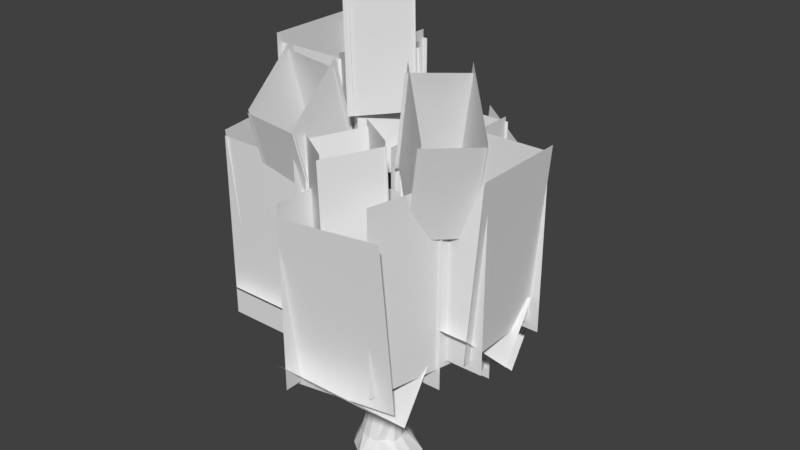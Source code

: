 # Source: tree_Noah.blend  (saved by Blender 2.79.0; exported with 4.5.12 LTS)
import bpy
from mathutils import Matrix  # noqa: F401  (used for matrix-valued properties, if any)

bpy.ops.wm.read_factory_settings(use_empty=True)
scene = bpy.context.scene
scene.name = 'Scene'

# ---- collections
col_collection_1 = bpy.data.collections.new('Collection 1'); scene.collection.children.link(col_collection_1)

# ---- materials (node trees are filled in below, after node groups)
mat_leaves = bpy.data.materials.new('leaves')
mat_leaves.alpha_threshold = 0.0
mat_leaves.use_transparent_shadow = False
mat_leaves.roughness = 0.5
mat_bark = bpy.data.materials.new('bark')
mat_bark.alpha_threshold = 0.0
mat_bark.use_transparent_shadow = False
mat_bark.roughness = 0.5

# ---- material node trees

# ---- world
world_world = bpy.data.worlds.new('World'); scene.world = world_world
world_world.color = (0.05088, 0.05088, 0.05088)
world_world.use_sun_shadow = False
world_world.sun_shadow_jitter_overblur = 0.0
world_world.cycles.sampling_method = 'MANUAL'

# ---- meshes
me_cylinder_000 = bpy.data.meshes.new('Cylinder.000')
me_cylinder_000.from_pydata([(-0.3794, 2.372, -0.2493), (-0.3807, 1.611, 2.936), (0.5472, 2.181, -0.2493), (0.177, 1.497, 2.934), (1.333, 1.64, -0.2493), (0.6501, 1.172, 2.928), (2.474, 1.134, -0.5482), (0.9664, 0.6847, 2.918), (2.717, -0.1268, -0.5482), (1.078, 0.1099, 2.906), (2.474, -1.388, -0.5482), (0.9675, -0.4652, 2.893), (1.781, -2.457, -0.5482), (0.6521, -0.9529, 2.882), (0.7444, -3.172, -0.5482), (0.1796, -1.279, 2.874), (-0.4786, -3.423, -0.5482), (-0.3779, -1.394, 2.871), (-1.306, -2.433, -0.2493), (-0.9356, -1.28, 2.872), (-2.092, -1.892, -0.2493), (-1.409, -0.9547, 2.879), (-2.617, -1.081, -0.2493), (-1.725, -0.4676, 2.889), (-2.801, -0.1258, -0.2493), (-1.836, 0.1073, 2.901), (-2.617, 0.8299, -0.2493), (-1.726, 0.6823, 2.913), (-2.092, 1.64, -0.2493), (-1.411, 1.17, 2.924), (-1.306, 2.181, -0.2493), (-0.9382, 1.496, 2.932), (0.09509, 1.605, 5.412), (-0.3449, 1.674, 5.389), (0.4778, 1.369, 5.412), (0.7449, 1.001, 5.391), (0.8558, 0.5577, 5.35), (0.7935, 0.1063, 5.297), (0.5676, -0.2845, 5.24), (0.2125, -0.5552, 5.186), (-0.2178, -0.6645, 5.145), (-0.6578, -0.5958, 5.123), (-1.04, -0.3596, 5.122), (-1.308, 0.008104, 5.144), (-1.418, 0.4514, 5.184), (-1.356, 0.9029, 5.237), (-1.13, 1.294, 5.295), (-0.7752, 1.564, 5.348), (0.4759, 1.587, 7.466), (0.01275, 1.773, 7.485), (0.8401, 1.243, 7.518), (1.05, 0.7935, 7.633), (1.073, 0.3062, 7.794), (0.9066, -0.1444, 7.976), (0.5755, -0.4897, 8.152), (0.1303, -0.6771, 8.294), (-0.3614, -0.6781, 8.381), (-0.8245, -0.4926, 8.4), (-1.189, -0.1487, 8.348), (-1.398, 0.3011, 8.233), (-1.422, 0.7884, 8.072), (-1.255, 1.239, 7.89), (-0.9242, 1.584, 7.714), (-0.4789, 1.772, 7.572), (0.5691, 1.372, 10.68), (0.267, 1.567, 10.68), (0.7729, 1.072, 10.68), (0.8474, 0.7132, 10.68), (0.7813, 0.3493, 10.68), (0.5846, 0.03618, 10.68), (0.2873, -0.1786, 10.68), (-0.0654, -0.2623, 10.68), (-0.4198, -0.2022, 10.68), (-0.7219, -0.007482, 10.68), (-0.9257, 0.2923, 10.68), (-1.0, 0.6514, 10.68), (-0.9341, 1.015, 10.68), (-0.7374, 1.328, 10.68), (-0.44, 1.543, 10.68), (-0.08735, 1.627, 10.68), (0.1086, 1.24, 13.28), (-0.1392, 1.29, 13.27), (0.3187, 1.097, 13.3), (0.4591, 0.8825, 13.33), (0.5084, 0.6297, 13.37), (0.4591, 0.3769, 13.41), (0.3187, 0.1626, 13.44), (0.1086, 0.01937, 13.46), (-0.1392, -0.03091, 13.47), (-0.3871, 0.01937, 13.46), (-0.5972, 0.1626, 13.44), (-0.7375, 0.3769, 13.41), (-0.7868, 0.6297, 13.37), (-0.7375, 0.8825, 13.33), (-0.5972, 1.097, 13.3), (-0.3871, 1.24, 13.28), (0.6022, 0.8288, 15.4), (0.4705, 0.8558, 15.4), (0.7138, 0.7519, 15.4), (0.7884, 0.6367, 15.4), (0.8145, 0.501, 15.4), (0.7884, 0.3652, 15.4), (0.7138, 0.2501, 15.4), (0.6022, 0.1732, 15.4), (0.4705, 0.1462, 15.4), (0.3388, 0.1732, 15.4), (0.2272, 0.2501, 15.4), (0.1526, 0.3652, 15.4), (0.1264, 0.501, 15.4), (0.1526, 0.6367, 15.4), (0.2272, 0.7519, 15.4), (0.3388, 0.8288, 15.4), (-0.06043, -1.174, 17.45), (-0.1392, -1.158, 17.45), (0.006366, -1.22, 17.45), (0.051, -1.289, 17.45), (0.06667, -1.37, 17.45), (0.051, -1.451, 17.45), (0.006366, -1.52, 17.45), (-0.06043, -1.566, 17.45), (-0.1392, -1.582, 17.45), (-0.218, -1.566, 17.45), (-0.2848, -1.52, 17.45), (-0.3295, -1.451, 17.45), (-0.3451, -1.37, 17.45), (-0.3295, -1.289, 17.45), (-0.2848, -1.22, 17.45), (-0.218, -1.174, 17.45), (-1.721, 1.155, 1.125), (-2.244, -0.1268, 1.083), (-1.737, -1.425, 1.003), (-0.4786, -1.969, 0.9669), (0.5921, -1.128, 0.7894), (1.315, -0.1268, 0.93), (0.7665, 1.157, 1.105), (0.7845, 1.176, 0.9678), (-1.151, 1.548, 1.122), (-0.4786, 1.694, 1.078), (-2.116, -0.8262, 1.045), (-1.161, -1.825, 0.9878), (-2.104, 0.5677, 1.111), (1.215, -0.8501, 0.7181), (1.155, 0.5712, 1.064), (0.199, 1.56, 1.051), (0.2091, -1.839, 0.9096), (1.418, -0.3792, 12.48), (1.041, -0.1139, 12.29), (1.335, -0.4924, 12.36), (0.8567, -0.3186, 12.26), (1.221, -0.6254, 12.37), (0.7387, -0.4304, 12.42), (1.118, -0.7028, 12.49), (0.7354, -0.4159, 12.66), (1.105, -0.6926, 12.67), (0.8424, -0.2839, 12.81), (1.2, -0.5923, 12.81), (1.274, -0.4603, 12.81), (1.356, -0.4077, 12.77), (1.107, -0.01249, 12.64), (1.408, -0.3571, 12.67), (1.139, -0.04873, 12.43), (1.873, -0.4903, 12.53), (1.772, -0.5643, 12.44), (1.677, -0.7139, 12.45), (1.6, -0.8105, 12.59), (1.584, -0.7918, 12.78), (1.646, -0.6747, 12.9), (1.767, -0.5791, 12.91), (1.848, -0.489, 12.84), (1.907, -0.4503, 12.66), (2.355, -0.8698, 12.55), (2.212, -1.061, 12.51), (2.106, -1.134, 12.63), (2.11, -1.122, 12.8), (2.271, -0.9303, 12.92), (2.35, -0.852, 12.86), (2.373, -0.7997, 12.7), (2.888, -1.127, 12.62), (2.798, -1.241, 12.56), (2.714, -1.323, 12.59), (2.653, -1.373, 12.67), (2.632, -1.366, 12.83), (2.655, -1.285, 12.93), (2.754, -1.22, 12.96), (2.847, -1.11, 12.91), (2.9, -1.075, 12.76), (3.719, -1.142, 12.98), (3.662, -1.237, 12.91), (3.521, -1.335, 12.93), (3.439, -1.329, 13.09), (3.448, -1.273, 13.17), (3.49, -1.195, 13.22), (3.605, -1.116, 13.21), (3.699, -1.094, 13.11), (4.371, -1.487, 13.92), (4.36, -1.534, 13.84), (4.31, -1.6, 13.81), (4.233, -1.635, 13.84), (4.171, -1.617, 13.91), (4.159, -1.527, 13.97), (4.301, -1.479, 14.01), (4.794, -2.006, 14.44), (4.799, -2.065, 14.37), (4.709, -2.124, 14.32), (4.636, -2.172, 14.4), (4.59, -2.114, 14.46), (4.628, -2.054, 14.53), (4.728, -2.002, 14.53), (5.124, -2.671, 14.86), (5.074, -2.724, 14.83), (5.029, -2.716, 14.88), (5.062, -2.665, 14.92), (0.5512, 0.4317, 12.24), (0.4833, 0.3377, 12.13), (0.3879, 0.2228, 12.07), (0.2795, 0.1046, 12.07), (0.1745, 0.001184, 12.14), (0.08892, -0.07184, 12.25), (0.03587, -0.1033, 12.4), (0.02336, -0.08841, 12.56), (0.05332, -0.02944, 12.71), (0.1212, 0.06463, 12.82), (0.2166, 0.1795, 12.87), (0.3251, 0.2976, 12.87), (0.4301, 0.4011, 12.81), (0.5156, 0.4741, 12.69), (0.5687, 0.5056, 12.55), (0.5812, 0.4907, 12.39), (0.3627, 0.6693, 12.04), (0.181, 0.4458, 11.9), (-0.05092, 0.1983, 11.93), (-0.2189, 0.05174, 12.14), (-0.3089, 0.007686, 12.44), (-0.2665, 0.1084, 12.74), (-0.13, 0.2925, 12.94), (0.09694, 0.5458, 12.97), (0.3016, 0.742, 12.82), (0.4227, 0.8239, 12.53), (0.4394, 0.804, 12.32), (-1.668, -0.4182, 12.18), (-0.7112, 0.4106, 12.32), (-1.665, -0.2343, 11.99), (-0.8643, 0.5868, 12.1), (-0.8702, 0.5888, 11.85), (-0.8301, 0.5381, 11.7), (-1.71, -0.4517, 11.71), (-0.7625, 0.4597, 11.59), (-1.253, -0.2555, 11.62), (-0.6128, 0.2827, 11.51), (-1.457, -0.6442, 11.7), (-0.4619, 0.1068, 11.59), (-0.9425, -0.3667, 11.75), (-0.3863, 0.01993, 11.7), (-1.291, -0.6716, 11.88), (-0.3448, -0.02652, 11.85), (-1.408, -0.7054, 12.1), (-0.3508, -0.01613, 12.08), (-1.478, -0.6639, 12.18), (-0.5006, 0.1635, 12.33), (-1.606, -0.4943, 12.22), (-1.716, -0.3466, 12.1), (-1.881, -0.4397, 11.93), (-1.758, -0.3835, 11.79), (-1.595, -0.5669, 11.65), (-1.448, -0.7472, 11.79), (-0.9746, -0.4178, 11.74), (-1.378, -0.7397, 12.0), (-1.546, -0.5798, 12.22), (-1.947, -0.8235, 12.33), (-2.035, -0.7065, 12.25), (-2.095, -0.6531, 12.1), (-2.059, -0.7122, 11.85), (-1.951, -0.8271, 11.76), (-1.828, -0.9436, 11.77), (-1.759, -1.051, 11.89), (-1.285, -0.7215, 11.84), (-1.73, -1.083, 11.99), (-1.74, -1.07, 12.17), (-1.847, -0.9511, 12.32), (-3.201, -1.849, 11.96), (-3.122, -1.91, 11.91), (-2.518, -1.606, 11.94), (-2.195, -1.381, 11.91), (-2.981, -1.977, 12.03), (-3.004, -1.986, 12.11), (-3.053, -1.924, 12.19), (-3.13, -1.843, 12.19), (-3.174, -1.777, 12.11), (-3.073, -1.967, 11.94), (-3.034, -1.99, 11.98), (-2.799, -1.827, 11.95), (-3.55, -2.179, 12.21), (-3.572, -2.151, 12.13), (-3.563, -2.166, 12.06), (-3.491, -2.258, 12.02), (-3.442, -2.305, 12.07), (-3.263, -2.18, 12.05), (-3.429, -2.32, 12.13), (-3.45, -2.292, 12.21), (-3.501, -2.236, 12.24), (-4.033, -2.175, 11.95), (-3.976, -2.247, 11.85), (-3.922, -2.305, 11.9), (-3.912, -2.319, 11.97), (-3.973, -2.241, 12.05), (-4.267, -2.476, 11.99), (-4.275, -2.467, 11.93), (-4.242, -2.505, 11.92), (-4.232, -2.517, 11.93), (-3.776, -2.202, 11.89), (-4.228, -2.521, 11.97), (-0.06537, -0.2539, 10.13), (0.5916, -1.369, 10.01), (-0.1669, -0.3408, 9.908), (0.5471, -1.242, 9.768), (-0.147, -0.3589, 9.666), (0.0008386, -0.2956, 9.476), (0.1216, -0.2327, 9.405), (0.9101, -1.266, 9.672), (0.6926, -0.661, 9.591), (0.3309, -0.1086, 9.413), (0.8502, -0.68, 9.747), (0.5222, 0.0286, 9.614), (0.8125, -0.5489, 9.928), (0.5397, 0.07032, 9.869), (0.9741, -0.978, 10.07), (0.4331, 0.03617, 10.1), (0.8641, -1.166, 10.21), (0.7765, -1.223, 10.22), (0.1826, -0.09602, 10.23), (0.6253, -1.329, 10.11), (0.5757, -1.353, 9.89), (0.7631, -1.49, 9.76), (0.8055, -1.304, 9.668), (1.031, -1.174, 9.734), (1.182, -1.314, 9.954), (1.092, -1.115, 9.988), (0.8599, -0.587, 9.937), (0.9556, -1.107, 10.17), (0.699, -1.295, 10.18), (0.8201, -1.749, 10.25), (0.772, -1.785, 10.1), (0.8237, -1.786, 9.934), (1.026, -1.694, 9.794), (1.214, -1.584, 9.867), (1.271, -1.499, 10.12), (1.038, -0.9717, 10.07), (1.233, -1.509, 10.23), (1.114, -1.566, 10.35), (0.9272, -1.681, 10.35), (1.855, -3.043, 10.12), (1.929, -2.97, 10.15), (1.673, -2.347, 10.21), (1.514, -1.987, 10.18), (1.913, -2.885, 10.32), (1.87, -2.932, 10.38), (1.773, -2.986, 10.38), (1.708, -3.04, 10.31), (1.705, -3.044, 10.2), (1.959, -2.944, 10.21), (1.955, -2.923, 10.27), (1.84, -2.661, 10.24), (1.959, -3.513, 10.36), (1.984, -3.506, 10.29), (2.04, -3.48, 10.24), (2.14, -3.421, 10.29), (2.146, -3.4, 10.37), (2.057, -3.2, 10.35), (2.118, -3.409, 10.43), (2.049, -3.445, 10.47), (1.986, -3.487, 10.44), (2.113, -3.89, 9.999), (2.201, -3.84, 9.976), (2.244, -3.81, 10.02), (2.248, -3.8, 10.08), (2.216, -3.814, 10.14), (2.106, -3.875, 10.13), (2.325, -4.189, 10.1), (2.387, -4.156, 10.07), (2.396, -4.146, 10.11), (2.175, -3.637, 10.06), (2.379, -4.152, 10.14), (-1.597, 2.703, 8.832), (-1.218, 2.254, 8.675), (-1.409, 2.806, 8.759), (-0.9786, 2.375, 8.735), (-0.8901, 2.415, 8.836), (-1.24, 2.897, 8.854), (-0.8343, 2.441, 9.037), (-1.156, 2.917, 9.053), (-0.8886, 2.394, 9.234), (-0.9763, 2.343, 9.331), (-1.229, 2.873, 9.26), (-1.178, 2.274, 9.388), (-1.431, 2.788, 9.348), (-1.563, 2.677, 9.28), (-1.653, 2.664, 9.191), (-1.468, 2.103, 9.091), (-1.468, 2.11, 8.951), (-1.682, 2.647, 9.042), (-1.411, 2.209, 8.777), (-2.059, 3.037, 8.762), (-1.881, 3.084, 8.717), (-1.726, 3.203, 8.81), (-1.67, 3.253, 9.025), (-1.745, 3.199, 9.233), (-1.912, 3.081, 9.313), (-2.082, 3.032, 9.248), (-2.174, 2.98, 9.116), (-2.171, 2.99, 8.884), (-2.424, 3.689, 8.714), (-2.179, 3.838, 8.779), (-2.094, 3.851, 8.98), (-2.181, 3.815, 9.168), (-2.305, 3.754, 9.228), (-2.479, 3.663, 9.179), (-2.567, 3.623, 9.059), (-2.54, 3.598, 8.856), (-2.919, 4.22, 8.682), (-2.748, 4.312, 8.673), (-2.641, 4.359, 8.764), (-2.593, 4.374, 8.892), (-2.648, 4.332, 9.082), (-2.809, 4.282, 9.147), (-2.895, 4.21, 9.141), (-3.011, 4.141, 9.007), (-3.016, 4.148, 8.816), (-3.956, 4.585, 8.786), (-3.823, 4.674, 8.749), (-3.707, 4.706, 8.802), (-3.633, 4.705, 8.897), (-3.634, 4.643, 9.062), (-3.702, 4.573, 9.133), (-3.798, 4.5, 9.145), (-3.947, 4.47, 9.069), (-4.011, 4.505, 8.918), (-4.933, 5.149, 9.703), (-4.866, 5.208, 9.627), (-4.775, 5.261, 9.638), (-4.693, 5.258, 9.71), (-4.666, 5.199, 9.803), (-4.715, 5.085, 9.846), (-4.905, 5.094, 9.829), (-5.394, 5.894, 10.25), (-5.304, 5.998, 10.23), (-5.167, 5.973, 10.29), (-5.172, 5.93, 10.44), (-5.247, 5.811, 10.45), (-5.353, 5.801, 10.42), (-5.409, 5.831, 10.33), (-5.682, 6.693, 10.84), (-5.585, 6.734, 10.84), (-5.582, 6.682, 10.92), (-5.658, 6.65, 10.92), (-0.8975, 1.419, 8.64), (-0.7378, 1.507, 8.569), (-0.5643, 1.597, 8.573), (-0.4035, 1.675, 8.651), (-0.2797, 1.731, 8.792), (-0.2119, 1.755, 8.974), (-0.2104, 1.743, 9.169), (-0.2753, 1.698, 9.348), (-0.3969, 1.626, 9.483), (-0.5566, 1.539, 9.554), (-0.7301, 1.449, 9.55), (-0.891, 1.37, 9.472), (-1.015, 1.315, 9.331), (-1.083, 1.291, 9.149), (-1.084, 1.302, 8.954), (-1.019, 1.347, 8.775), (-0.8011, 1.037, 8.476), (-0.5876, 1.154, 8.381), (-0.3556, 1.274, 8.387), (-0.1405, 1.379, 8.491), (0.02504, 1.454, 8.679), (0.1157, 1.486, 8.923), (0.1178, 1.47, 9.184), (0.03088, 1.41, 9.423), (-0.1317, 1.314, 9.603), (-0.3453, 1.197, 9.698), (-0.5773, 1.077, 9.693), (-0.7924, 0.9712, 9.589), (-0.9579, 0.8969, 9.4), (-1.049, 0.865, 9.157), (-1.051, 0.8804, 8.896), (-0.9637, 0.9406, 8.657), (0.1529, 1.128, 12.83), (0.3507, 1.658, 12.97), (0.2754, 1.045, 12.91), (0.3315, 0.9783, 13.06), (0.5385, 1.494, 13.08), (0.2945, 0.9523, 13.22), (0.5848, 1.488, 13.32), (0.1872, 0.9706, 13.35), (-0.02615, 1.065, 13.39), (0.327, 1.522, 13.53), (-0.139, 1.143, 13.31), (0.1449, 1.634, 13.48), (-0.1951, 1.21, 13.16), (0.06433, 1.694, 13.35), (-0.1581, 1.236, 13.0), (0.07006, 1.746, 13.2), (-0.04058, 1.214, 12.87), (0.1922, 1.726, 13.01), (0.8005, 2.127, 13.16), (0.7234, 2.143, 13.13), (0.8889, 2.061, 13.24), (0.9036, 2.007, 13.41), (0.8242, 2.011, 13.54), (0.7158, 2.05, 13.61), (0.5532, 2.136, 13.57), (0.4824, 2.202, 13.46), (0.4862, 2.24, 13.31), (0.6031, 2.224, 13.17), (0.8539, 2.901, 13.42), (1.047, 2.747, 13.51), (1.05, 2.681, 13.68), (0.9502, 2.707, 13.81), (0.8326, 2.753, 13.84), (0.7291, 2.843, 13.82), (0.7052, 2.914, 13.5), (1.034, 3.248, 13.58), (0.9207, 3.314, 13.56), (1.094, 3.209, 13.64), (1.111, 3.169, 13.75), (1.066, 3.161, 13.86), (0.944, 3.202, 13.93), (0.8186, 3.272, 13.9), (0.7644, 3.329, 13.79), (0.8026, 3.35, 13.64), (1.459, 3.453, 13.65), (1.535, 3.381, 13.79), (1.451, 3.385, 13.93), (1.312, 3.443, 13.95), (1.235, 3.529, 13.8), (1.316, 3.516, 13.66), (1.477, 3.748, 13.75), (1.619, 3.749, 13.8), (1.615, 3.649, 13.89), (1.559, 3.658, 13.97), (1.475, 3.694, 13.98), (1.429, 3.772, 13.94), (1.407, 3.774, 13.84), (1.669, 4.202, 13.83), (1.73, 4.169, 13.85), (1.719, 4.151, 13.93), (1.652, 4.178, 13.96), (1.618, 4.216, 13.88), (2.0, 4.53, 14.0), (2.058, 4.502, 14.03), (2.004, 4.495, 14.1), (1.957, 4.526, 14.08), (1.961, 4.544, 14.03), (2.2, 4.846, 14.13), (2.167, 4.851, 14.18), (2.151, 4.875, 14.12), (-0.5891, -2.969, 9.497), (7.117, -2.924, 9.497), (-0.5891, -2.969, 23.8), (7.117, -2.924, 23.8), (6.953, -7.615, 9.873), (-0.6249, -9.014, 9.853), (7.272, -9.403, 23.77), (-0.3054, -10.8, 23.75), (7.241, -1.041, 11.1), (5.558, -8.561, 11.1), (7.241, -1.041, 25.4), (5.558, -8.561, 25.4), (-0.3604, -10.5, 10.23), (-0.4057, -2.797, 10.23), (-0.3604, -10.5, 24.53), (-0.4057, -2.797, 24.53), (6.609, -3.219, 12.31), (6.609, -10.93, 12.39), (-1.097, -3.219, 12.31), (-1.097, -10.93, 12.39), (-0.7305, -6.686, 8.262), (6.975, -6.58, 8.261), (-9.147, 0.185, 11.52), (-1.441, 0.2303, 11.52), (-9.147, 0.185, 25.82), (-1.441, 0.2303, 25.82), (-1.386, -6.766, 11.44), (-9.091, -6.811, 11.44), (-1.386, -6.766, 25.74), (-9.091, -6.811, 25.74), (-1.807, 0.261, 12.14), (-1.761, -7.445, 12.14), (-1.807, 0.261, 26.44), (-1.761, -7.445, 26.44), (-7.306, -6.694, 12.29), (-8.495, 0.9199, 12.27), (-8.89, -6.932, 26.27), (-10.08, 0.6818, 26.26), (-1.949, -0.06533, 14.33), (-1.949, -7.771, 14.42), (-9.655, -0.06533, 14.33), (-9.655, -7.771, 14.42), (-9.289, -3.532, 10.29), (-1.583, -3.426, 10.29), (-0.6249, 10.95, 11.39), (6.335, 8.079, 8.36), (1.017, 10.66, 25.35), (7.977, 7.782, 22.32), (7.506, 2.602, 7.675), (-0.1999, 2.557, 7.675), (7.506, 2.602, 21.98), (-0.1999, 2.557, 21.98), (5.489, 9.362, 8.528), (7.22, 1.853, 8.511), (6.995, 9.7, 22.54), (8.726, 2.191, 22.52), (-0.02699, 2.02, 8.491), (-0.07237, 9.725, 8.491), (-0.02699, 2.02, 22.79), (-0.07237, 9.725, 22.79), (6.942, 9.303, 10.57), (6.942, 1.597, 10.66), (-0.7634, 9.303, 10.57), (-0.7634, 1.597, 10.66), (-0.3971, 5.836, 6.527), (7.309, 5.942, 6.526), (-9.246, 6.13, 16.82), (-1.541, 6.175, 16.82), (-9.246, 6.13, 31.12), (-1.541, 6.175, 31.12), (-1.485, -0.8213, 16.73), (-9.191, -0.8666, 16.73), (-1.485, -0.8213, 31.03), (-9.191, -0.8666, 31.03), (-1.906, 6.206, 17.43), (-1.86, -1.5, 17.43), (-1.906, 6.206, 31.73), (-1.86, -1.5, 31.73), (-9.018, -1.404, 17.55), (-9.063, 6.302, 17.55), (-9.018, -1.404, 31.85), (-9.063, 6.302, 31.85), (-2.048, 5.879, 19.63), (-2.048, -1.826, 19.71), (-9.754, 5.879, 19.63), (-9.754, -1.826, 19.71), (-9.388, 2.413, 15.58), (-1.682, 2.519, 15.58), (2.25, 4.925, 11.59), (9.956, 4.97, 11.59), (2.25, 4.925, 25.89), (9.956, 4.97, 25.89), (10.01, -2.027, 11.51), (2.306, -2.072, 11.51), (10.01, -2.027, 25.81), (2.306, -2.072, 25.81), (8.995, 5.001, 12.3), (9.04, -2.705, 12.29), (10.19, 5.001, 26.43), (10.23, -2.705, 26.41), (2.479, -2.609, 12.32), (2.434, 5.097, 12.32), (2.479, -2.609, 26.62), (2.434, 5.097, 26.62), (9.448, 4.674, 14.4), (9.448, -3.031, 14.49), (1.742, 4.674, 14.4), (1.742, -3.031, 14.49), (2.109, 1.207, 10.36), (9.815, 1.314, 10.36), (-8.686, 8.446, 10.62), (-1.21, 10.27, 9.838), (-8.686, 10.18, 24.55), (-1.21, 12.0, 23.77), (-1.233, 3.851, 7.779), (-8.938, 3.805, 7.779), (-1.233, 3.851, 22.08), (-8.938, 3.805, 22.08), (-1.654, 10.88, 8.479), (-1.608, 3.172, 8.479), (-1.654, 10.88, 22.78), (-1.608, 3.172, 22.78), (-8.376, 2.74, 10.26), (-6.662, 10.25, 10.24), (-9.936, 3.106, 24.25), (-8.222, 10.62, 24.23), (-1.796, 10.55, 13.28), (-1.796, 2.846, 13.37), (-9.502, 10.55, 13.28), (-9.502, 2.846, 13.37), (-9.135, 7.085, 9.238), (-1.43, 7.191, 9.236), (-0.2704, 8.364, 17.15), (4.235, 8.39, 17.15), (-0.2704, 8.364, 25.51), (4.235, 8.39, 25.51), (4.268, 4.3, 17.1), (-0.2377, 4.273, 17.1), (4.268, 4.3, 25.46), (-0.2377, 4.273, 25.46), (4.021, 8.408, 17.51), (4.048, 3.903, 17.51), (4.021, 8.408, 25.87), (4.048, 3.903, 25.87), (-0.1366, 3.959, 17.58), (-0.1631, 8.464, 17.58), (-0.1366, 3.959, 25.94), (-0.1631, 8.464, 25.94), (3.938, 8.217, 18.79), (3.938, 3.712, 18.84), (-0.5672, 8.217, 18.79), (-0.5672, 3.712, 18.84), (-0.353, 6.191, 16.43), (4.152, 6.253, 16.43), (-2.728, -3.245, 12.05), (1.778, -3.218, 12.05), (-2.728, -3.245, 20.41), (1.778, -3.218, 20.41), (1.81, -7.309, 12.0), (-2.695, -7.335, 12.0), (1.81, -7.309, 20.36), (-2.695, -7.335, 20.36), (1.564, -3.2, 12.41), (1.591, -7.705, 12.41), (1.564, -3.2, 20.77), (1.591, -7.705, 20.77), (-2.594, -7.649, 12.48), (-2.62, -3.144, 12.48), (-2.594, -7.649, 20.84), (-2.62, -3.144, 20.84), (1.481, -3.391, 13.7), (1.481, -7.896, 13.75), (-3.024, -3.391, 13.7), (-3.024, -7.896, 13.75), (-2.81, -5.418, 11.33), (1.695, -5.356, 11.33), (-2.811, 10.23, 11.33), (1.673, 9.842, 11.7), (-2.801, 12.37, 18.69), (1.684, 11.98, 19.05), (1.226, 6.948, 14.62), (-3.258, 7.334, 14.26), (1.237, 9.088, 21.98), (-3.248, 9.474, 21.62), (1.401, 10.67, 11.36), (0.968, 6.726, 15.31), (1.412, 12.81, 18.72), (0.9785, 8.865, 22.67), (-3.189, 7.173, 14.96), (-2.756, 11.12, 11.01), (-3.178, 9.312, 22.32), (-2.745, 13.26, 18.37), (1.3, 10.84, 12.65), (0.841, 6.91, 16.64), (-3.181, 11.25, 12.26), (-3.641, 7.319, 16.25), (-3.178, 8.852, 11.97), (1.31, 8.496, 12.31), (-0.9252, -5.973, 21.01), (-5.424, -5.815, 21.37), (-0.8273, -8.11, 28.36), (-5.326, -7.952, 28.73), (-5.222, -2.203, 24.92), (-0.7232, -2.361, 24.55), (-5.124, -4.34, 32.27), (-0.6253, -4.499, 31.91), (-5.207, -5.931, 21.65), (-4.975, -1.968, 25.61), (-5.109, -8.068, 29.01), (-4.877, -4.105, 32.96), (-0.8005, -2.203, 25.26), (-1.033, -6.166, 21.3), (-0.7026, -4.34, 32.61), (-0.9351, -8.304, 28.66), (-5.098, -6.095, 22.94), (-4.839, -2.145, 26.94), (-0.6013, -6.276, 22.55), (-0.3417, -2.327, 26.55), (-0.7263, -3.881, 22.27), (-5.227, -3.754, 22.6), (8.404, -1.311, 21.33), (5.682, -4.896, 21.69), (10.21, -2.463, 28.69), (7.485, -6.048, 29.05), (2.847, -2.65, 25.24), (5.569, 0.935, 24.87), (4.65, -3.802, 32.6), (7.372, -0.2166, 32.23), (5.901, -4.786, 21.98), (2.797, -2.313, 25.93), (7.704, -5.938, 29.33), (4.6, -3.464, 33.29), (5.395, 0.9631, 25.58), (8.499, -1.511, 21.63), (7.198, -0.1886, 32.94), (10.3, -2.663, 28.98), (6.098, -4.792, 23.27), (3.02, -2.304, 27.26), (8.838, -1.221, 22.88), (5.76, 1.267, 26.87), (6.808, 0.05704, 22.59), (4.111, -3.548, 22.93), (3.209, 0.0106, 24.51), (0.8541, -3.83, 24.45), (2.45, 0.4379, 32.71), (0.09551, -3.403, 32.65), (-2.565, -1.737, 22.93), (-0.2098, 2.103, 22.99), (-3.323, -1.31, 31.13), (-0.9684, 2.531, 31.19), (0.9491, -3.64, 24.81), (-2.816, -1.324, 23.19), (0.1905, -3.213, 33.01), (-3.575, -0.8967, 31.4), (-0.5679, 2.205, 23.34), (3.198, -0.111, 24.96), (-1.326, 2.632, 31.55), (2.439, 0.3163, 33.16), (5.039, -5.643, 20.04), (2.533, -9.381, 19.63), (4.812, -5.757, 28.39), (2.306, -9.495, 27.98), (-0.864, -7.105, 19.37), (1.642, -3.368, 19.78), (-1.091, -7.219, 27.72), (1.415, -3.482, 28.13), (2.657, -9.219, 20.01), (-1.08, -6.706, 19.78), (2.43, -9.334, 28.36), (-1.307, -6.82, 28.13), (1.313, -3.281, 20.23), (5.05, -5.794, 20.46), (1.086, -3.395, 28.58), (4.823, -5.909, 28.81), (0.6076, 1.927, 29.04), (3.648, -1.39, 28.63), (0.6434, 1.661, 37.39), (3.683, -1.657, 36.98), (0.6341, -4.152, 28.32), (-2.406, -0.834, 28.73), (0.6699, -4.419, 36.67), (-2.37, -1.101, 37.08), (3.519, -1.232, 29.01), (0.1943, -4.268, 28.73), (3.555, -1.499, 37.36), (0.2301, -4.535, 37.07), (-2.569, -1.134, 29.18), (0.756, 1.902, 29.47), (-2.533, -1.401, 37.53), (0.7918, 1.635, 37.81)], [], [(0, 137, 143, 2), (2, 4, 135, 143), (4, 135, 134, 142, 6), (6, 142, 133, 8), (8, 133, 141, 10), (10, 141, 132, 12), (12, 132, 144, 14), (14, 144, 131, 16), (16, 131, 139, 18), (18, 139, 130, 20), (20, 130, 138, 22), (129, 24, 22, 138), (26, 24, 129, 140), (26, 140, 128, 28), (28, 128, 136, 30), (30, 136, 137, 0), (13, 11, 37, 38), (46, 45, 61, 62), (23, 21, 42, 43), (1, 31, 47, 33), (9, 7, 35, 36), (19, 17, 40, 41), (29, 27, 45, 46), (5, 3, 32, 34), (15, 13, 38, 39), (25, 23, 43, 44), (11, 9, 36, 37), (21, 19, 41, 42), (31, 29, 46, 47), (7, 5, 34, 35), (17, 15, 39, 40), (3, 1, 33, 32), (27, 25, 44, 45), (52, 51, 67, 68), (39, 38, 54, 55), (47, 46, 62, 63), (40, 39, 55, 56), (32, 33, 49, 48), (33, 47, 63, 49), (41, 40, 56, 57), (34, 32, 48, 50), (42, 41, 57, 58), (35, 34, 50, 51), (43, 42, 58, 59), (36, 35, 51, 52), (44, 43, 59, 60), (37, 36, 52, 53), (45, 44, 60, 61), (38, 37, 53, 54), (73, 72, 88, 89), (60, 59, 75, 76), (53, 52, 68, 69), (61, 60, 76, 77), (54, 53, 69, 70), (62, 61, 77, 78), (55, 54, 70, 71), (63, 62, 78, 79), (56, 55, 71, 72), (48, 49, 65, 64), (49, 63, 79, 65), (57, 56, 72, 73), (50, 48, 64, 66), (58, 57, 73, 74), (51, 50, 66, 67), (59, 58, 74, 75), (94, 93, 109, 110), (66, 64, 80, 82), (74, 73, 89, 90), (67, 66, 82, 83), (75, 74, 90, 91), (68, 67, 83, 84), (76, 75, 91, 92), (69, 68, 84, 85), (77, 76, 92, 93), (70, 69, 85, 86), (78, 77, 93, 94), (71, 70, 86, 87), (79, 78, 94, 95), (72, 71, 87, 88), (64, 65, 81, 80), (65, 79, 95, 81), (108, 107, 123, 124), (87, 86, 102, 103), (95, 94, 110, 111), (88, 87, 103, 104), (80, 81, 97, 96), (81, 95, 111, 97), (89, 88, 104, 105), (82, 80, 96, 98), (90, 89, 105, 106), (83, 82, 98, 99), (91, 90, 106, 107), (84, 83, 99, 100), (92, 91, 107, 108), (85, 84, 100, 101), (93, 92, 108, 109), (86, 85, 101, 102), (112, 113, 127, 126, 125, 124, 123, 122, 121, 120, 119, 118, 117, 116, 115, 114), (101, 100, 116, 117), (109, 108, 124, 125), (102, 101, 117, 118), (110, 109, 125, 126), (103, 102, 118, 119), (111, 110, 126, 127), (104, 103, 119, 120), (96, 97, 113, 112), (97, 111, 127, 113), (105, 104, 120, 121), (98, 96, 112, 114), (106, 105, 121, 122), (99, 98, 114, 115), (107, 106, 122, 123), (100, 99, 115, 116), (143, 135, 134, 5, 3), (133, 142, 7, 9), (132, 141, 11, 13), (131, 144, 15, 17), (130, 139, 19, 21), (129, 138, 23, 25), (128, 140, 27, 29), (137, 136, 31, 1), (143, 137, 1, 3), (142, 134, 5, 7), (141, 133, 9, 11), (144, 132, 13, 15), (139, 131, 17, 19), (138, 130, 21, 23), (140, 129, 25, 27), (136, 128, 29, 31), (155, 156, 154), (159, 169, 145), (159, 168, 169), (161, 170, 162), (187, 196, 188), (179, 188, 180), (192, 200, 193), (193, 194, 186), (186, 195, 187), (199, 205, 206), (196, 203, 197), (198, 204, 205), (208, 201, 207, 211), (204, 209, 210), (206, 211, 207), (203, 209, 204), (152, 220, 219), (158, 226, 225), (154, 222, 221), (222, 234, 221), (219, 232, 218), (213, 228, 212), (259, 240, 239), (242, 241, 260), (242, 243, 241), (244, 246, 245), (256, 255, 266), (258, 267, 257), (241, 261, 270), (245, 262, 244), (251, 253, 264), (249, 263, 247), (255, 277, 266), (267, 278, 257), (249, 273, 263), (273, 280, 272), (269, 287, 286), (270, 287, 269), (284, 297, 283), (281, 283, 289), (291, 304, 299), (285, 298, 284), (286, 291, 299), (288, 294, 280), (287, 292, 291), (299, 304, 298), (292, 300, 291), (293, 300, 292), (293, 301, 300), (146, 160, 145, 147), (301, 306, 300), (304, 305, 310), (315, 314, 331), (320, 319, 318), (325, 326, 338), (329, 328, 327), (311, 330, 339), (314, 332, 342), (321, 334, 319), (323, 325, 336), (333, 332, 316), (327, 348, 338), (339, 349, 328), (335, 344, 334), (341, 358, 357), (342, 358, 341), (355, 368, 354), (352, 354, 360), (362, 376, 370), (356, 369, 355), (357, 362, 370), (359, 365, 351), (358, 363, 362), (370, 376, 369), (363, 371, 362), (364, 371, 363), (364, 372, 371), (365, 373, 372), (381, 379, 374, 375), (372, 378, 371), (373, 378, 372), (376, 377, 381), (385, 387, 386), (390, 392, 391), (394, 395, 393), (399, 398, 397), (399, 409, 382), (399, 408, 409), (401, 410, 402), (406, 414, 423), (428, 438, 429), (434, 442, 435), (435, 436, 427), (427, 437, 428), (448, 453, 449), (441, 446, 447), (437, 444, 438), (442, 448, 449), (442, 449, 436), (436, 443, 437), (445, 451, 446), (446, 452, 447), (393, 464, 463), (488, 490, 489), (492, 491, 489), (493, 495, 494), (494, 497, 496), (501, 500, 498), (513, 514, 505), (511, 528, 512), (512, 520, 513), (509, 517, 518), (522, 535, 530), (517, 525, 526), (521, 523, 515), (516, 524, 525), (528, 529, 520), (524, 531, 525), (525, 532, 526), (526, 533, 527), (529, 534, 535), (523, 530, 531), (541, 546, 547), (535, 536, 530), (533, 540, 541), (537, 544, 538), (538, 545, 539), (539, 545, 546), (546, 551, 547), (545, 550, 546), (552, 555, 548), (548, 555, 549), (551, 554, 555), (551, 555, 552), (151, 150, 148, 149), (147, 149, 148), (153, 152, 150, 151), (155, 154, 152, 153), (164, 151, 149, 163), (157, 159, 158), (160, 158, 159, 145), (214, 147, 148, 215), (163, 149, 147, 162), (162, 147, 145, 161), (166, 167, 156, 155), (159, 157, 168), (165, 166, 155, 153), (145, 169, 161), (164, 165, 153, 151), (167, 168, 157, 156), (174, 175, 168, 167), (182, 173, 181), (172, 164, 163, 171), (175, 176, 169, 168), (172, 173, 165, 164), (170, 161, 169, 176), (173, 182, 166, 165), (171, 163, 162, 178), (162, 170, 178), (182, 174, 167, 166), (192, 193, 185, 184), (183, 184, 175, 174), (170, 177, 178), (174, 182, 183), (171, 178, 179), (180, 172, 171, 179), (184, 185, 176, 175), (181, 173, 172, 180), (177, 170, 176, 185), (188, 189, 181, 180), (186, 177, 185, 193), (189, 190, 182, 181), (187, 178, 177, 186), (190, 191, 183, 182), (188, 179, 178, 187), (191, 192, 184, 183), (199, 200, 192, 191), (199, 198, 205), (197, 198, 189, 188), (188, 196, 197), (198, 199, 190, 189), (193, 200, 194), (186, 194, 195), (203, 196, 195, 202), (191, 190, 199), (187, 195, 196), (206, 207, 200, 199), (201, 194, 200, 207), (197, 203, 204), (198, 197, 204), (202, 195, 194, 201), (211, 210, 209, 208), (211, 206, 205, 210), (205, 204, 210), (202, 201, 208), (209, 203, 202, 208), (229, 228, 213, 214), (212, 160, 146, 213), (225, 224, 157, 158), (223, 222, 154, 156), (150, 218, 217), (221, 220, 152, 154), (160, 212, 227), (148, 216, 215), (213, 146, 147, 214), (218, 150, 152, 219), (224, 223, 156, 157), (216, 148, 150, 217), (227, 226, 158, 160), (229, 214, 215, 230), (235, 234, 222, 223), (235, 223, 224, 236), (215, 216, 230), (230, 216, 217, 231), (231, 217, 218, 232), (224, 225, 236), (237, 236, 225, 226), (238, 237, 226, 227), (233, 232, 219, 220), (238, 227, 212, 228), (234, 233, 220, 221), (242, 260, 239, 240), (247, 245, 246, 248), (250, 249, 247, 248), (251, 249, 250, 252), (253, 251, 252, 254), (256, 266, 253, 254), (258, 257, 255, 256), (259, 267, 258, 240), (265, 252, 251, 264), (261, 243, 244, 262), (243, 261, 241), (247, 263, 245), (279, 271, 272, 280), (251, 264, 249), (274, 264, 253, 276), (276, 253, 266, 277), (261, 262, 271), (272, 271, 245, 263), (262, 245, 271), (277, 255, 257, 278), (269, 268, 259, 239), (263, 273, 272), (268, 278, 267, 259), (239, 260, 269), (273, 249, 264, 274), (270, 269, 260, 241), (275, 265, 264, 274), (285, 284, 277, 278), (281, 289, 288), (286, 285, 278, 268), (268, 269, 286), (273, 288, 280), (288, 273, 274, 281), (282, 275, 274, 281), (287, 270, 261, 293), (283, 281, 274, 276), (293, 261, 271, 279), (284, 283, 276, 277), (290, 282, 281, 289), (294, 293, 279, 280), (284, 298, 297), (294, 288, 289, 295), (285, 299, 298), (286, 287, 291), (285, 286, 299), (296, 290, 289, 295), (295, 289, 283, 297), (287, 293, 292), (302, 301, 294, 295), (291, 300, 304), (309, 296, 295, 302), (303, 302, 295, 297), (297, 298, 303), (293, 294, 301), (298, 304, 303), (310, 308, 302, 303), (310, 305, 306, 307, 308), (307, 301, 302, 308), (303, 304, 310), (301, 307, 306), (304, 300, 305), (313, 312, 330, 311), (300, 306, 305), (302, 308, 309), (331, 312, 313, 315), (318, 333, 317, 320), (314, 315, 316), (316, 317, 333), (322, 321, 319, 320), (324, 323, 321, 322), (325, 323, 324, 326), (327, 338, 326, 329), (311, 339, 328, 329), (337, 324, 323, 336), (335, 321, 323, 336), (316, 332, 314), (321, 335, 334), (319, 334, 318), (350, 343, 344, 351), (345, 336, 325, 347), (347, 325, 338, 348), (332, 333, 343), (344, 343, 318, 334), (333, 318, 343), (348, 327, 328, 349), (341, 340, 330, 312), (340, 349, 339, 330), (312, 331, 341), (342, 341, 331, 314), (336, 345, 335), (346, 337, 336, 345), (356, 355, 348, 349), (352, 360, 359), (351, 344, 335, 359), (340, 341, 357), (357, 356, 349, 340), (359, 335, 345, 352), (353, 346, 345, 352), (358, 342, 332, 364), (354, 352, 345, 347), (364, 332, 343, 350), (355, 354, 347, 348), (361, 353, 352, 360), (365, 364, 350, 351), (355, 369, 368), (365, 359, 360, 366), (356, 370, 369), (357, 358, 362), (356, 357, 370), (367, 361, 360, 366), (366, 360, 354, 368), (358, 364, 363), (374, 373, 365, 366), (362, 371, 376), (380, 367, 366, 374), (375, 374, 366, 368), (378, 379, 381, 377), (368, 369, 375), (364, 365, 372), (369, 376, 375), (378, 373, 374, 379), (371, 378, 377), (375, 376, 381), (376, 371, 377), (383, 400, 382, 384), (374, 379, 380), (389, 388, 386, 387), (384, 387, 385), (392, 390, 388, 389), (394, 393, 391, 392), (404, 389, 387, 403), (396, 399, 397), (400, 398, 399, 382), (456, 384, 385, 457), (403, 387, 384, 402), (402, 384, 382, 401), (406, 407, 395, 394), (399, 396, 408), (405, 406, 394, 392), (382, 409, 401), (404, 405, 392, 389), (407, 408, 396, 395), (422, 423, 414, 413), (415, 416, 408, 407), (412, 404, 403, 411), (416, 417, 409, 408), (412, 413, 405, 404), (410, 401, 409, 417), (413, 414, 406, 405), (411, 403, 402, 419), (402, 410, 419), (423, 415, 407, 406), (434, 435, 426, 425), (424, 425, 416, 415), (410, 418, 419), (415, 423, 424), (411, 419, 420), (421, 412, 411, 420), (425, 426, 417, 416), (422, 413, 412, 421), (418, 410, 417, 426), (430, 431, 422, 421), (427, 418, 426, 435), (431, 432, 423, 422), (428, 419, 418, 427), (432, 433, 424, 423), (429, 420, 419, 428), (433, 434, 425, 424), (430, 421, 420, 429), (441, 442, 434, 433), (441, 440, 446), (439, 430, 429, 438), (439, 440, 431, 430), (440, 441, 432, 431), (435, 442, 436), (427, 436, 437), (447, 448, 442, 441), (433, 432, 441), (428, 437, 438), (437, 443, 444), (445, 439, 438, 444), (445, 446, 440, 439), (452, 451, 450, 453), (436, 449, 443), (472, 471, 455, 456), (449, 453, 450), (446, 451, 452), (443, 449, 450), (444, 443, 450), (444, 450, 451), (447, 452, 453), (448, 447, 453), (445, 444, 451), (462, 461, 390, 391), (454, 400, 383, 455), (467, 466, 396, 397), (465, 464, 393, 395), (388, 460, 459), (457, 385, 386, 458), (400, 454, 469), (463, 462, 391, 393), (468, 467, 397, 398), (455, 383, 384, 456), (460, 388, 390, 461), (466, 465, 395, 396), (458, 386, 388, 459), (469, 468, 398, 400), (480, 479, 463, 464), (472, 456, 457, 473), (480, 464, 465, 481), (473, 457, 458, 474), (481, 465, 466, 482), (474, 458, 459, 475), (482, 466, 467, 483), (476, 475, 459, 460), (484, 483, 467, 468), (476, 460, 461, 477), (485, 484, 468, 469), (477, 461, 462, 478), (470, 454, 455, 471), (485, 469, 454, 470), (479, 478, 462, 463), (488, 486, 505, 490), (486, 487, 505), (499, 498, 496, 497), (489, 490, 492), (491, 492, 493), (495, 497, 494), (503, 502, 500, 501), (499, 501, 498), (507, 492, 490, 506), (487, 486, 502, 503), (521, 504, 505, 514), (510, 497, 495, 509), (512, 513, 503, 501), (504, 506, 490, 505), (509, 495, 493, 508), (511, 512, 501, 499), (508, 493, 492, 507), (511, 499, 497, 510), (513, 505, 487, 503), (518, 519, 510, 509), (517, 516, 525), (515, 506, 504, 521), (519, 528, 511, 510), (515, 516, 507, 506), (516, 517, 508, 507), (512, 528, 520), (522, 514, 520, 529), (509, 508, 517), (513, 520, 514), (526, 527, 519, 518), (518, 517, 526), (514, 522, 521), (524, 516, 515, 523), (528, 519, 527), (538, 539, 532, 531), (534, 528, 527, 533), (524, 523, 531), (525, 531, 532), (542, 536, 535, 534), (526, 532, 533), (529, 528, 534), (521, 522, 530), (523, 521, 530), (522, 529, 535), (540, 533, 532, 539), (548, 549, 544, 543), (530, 536, 537), (531, 530, 537), (534, 533, 541), (531, 537, 538), (534, 541, 542), (544, 537, 536, 543), (542, 541, 547), (538, 544, 545), (536, 542, 547), (536, 547, 543), (540, 539, 546), (554, 550, 549, 553), (541, 540, 546), (552, 548, 543, 547), (546, 550, 551), (547, 551, 552), (545, 544, 549), (545, 549, 550), (553, 555, 554), (549, 555, 553), (551, 550, 554), (556, 558, 559, 557), (560, 562, 563, 561), (564, 566, 567, 565), (568, 570, 571, 569), (572, 574, 576, 577), (577, 576, 575, 573), (578, 580, 581, 579), (582, 584, 585, 583), (586, 588, 589, 587), (590, 592, 593, 591), (594, 596, 598, 599), (599, 598, 597, 595), (600, 602, 603, 601), (604, 606, 607, 605), (608, 610, 611, 609), (612, 614, 615, 613), (616, 618, 620, 621), (621, 620, 619, 617), (622, 624, 625, 623), (626, 628, 629, 627), (630, 632, 633, 631), (634, 636, 637, 635), (638, 640, 642, 643), (643, 642, 641, 639), (644, 646, 647, 645), (648, 650, 651, 649), (652, 654, 655, 653), (656, 658, 659, 657), (660, 662, 664, 665), (665, 664, 663, 661), (666, 668, 669, 667), (670, 672, 673, 671), (674, 676, 677, 675), (678, 680, 681, 679), (682, 684, 686, 687), (687, 686, 685, 683), (688, 690, 691, 689), (692, 694, 695, 693), (696, 698, 699, 697), (700, 702, 703, 701), (704, 706, 708, 709), (709, 708, 707, 705), (710, 712, 713, 711), (714, 716, 717, 715), (718, 720, 721, 719), (722, 724, 725, 723), (726, 728, 730, 731), (731, 730, 729, 727), (732, 734, 735, 733), (736, 738, 739, 737), (740, 742, 743, 741), (744, 746, 747, 745), (748, 750, 752, 753), (753, 752, 751, 749), (754, 756, 757, 755), (758, 760, 761, 759), (762, 764, 765, 763), (766, 768, 769, 767), (770, 772, 774, 775), (775, 774, 773, 771), (776, 778, 779, 777), (780, 782, 783, 781), (784, 786, 787, 785), (788, 790, 791, 789), (792, 794, 796, 797), (797, 796, 795, 793), (798, 800, 801, 799), (802, 804, 805, 803), (806, 808, 809, 807), (810, 812, 813, 811), (814, 816, 817, 815), (818, 820, 821, 819), (822, 824, 825, 823), (826, 828, 829, 827), (830, 832, 833, 831), (834, 836, 837, 835), (838, 840, 841, 839), (842, 844, 845, 843)])
me_cylinder_000.polygons.foreach_set('material_index', [1, 1, 1, 1, 1, 1, 1, 1, 1, 1, 1, 1, 1, 1, 1, 1, 1, 1, 1, 1, 1, 1, 1, 1, 1, 1, 1, 1, 1, 1, 1, 1, 1, 1, 1, 1, 1, 1, 1, 1, 1, 1, 1, 1, 1, 1, 1, 1, 1, 1, 1, 1, 1, 1, 1, 1, 1, 1, 1, 1, 1, 1, 1, 1, 1, 1, 1, 1, 1, 1, 1, 1, 1, 1, 1, 1, 1, 1, 1, 1, 1, 1, 1, 1, 1, 1, 1, 1, 1, 1, 1, 1, 1, 1, 1, 1, 1, 1, 1, 1, 1, 1, 1, 1, 1, 1, 1, 1, 1, 1, 1, 1, 1, 1, 1, 1, 1, 1, 1, 1, 1, 1, 1, 1, 1, 1, 1, 1, 1, 1, 1, 1, 1, 1, 1, 1, 1, 1, 1, 1, 1, 1, 1, 1, 1, 1, 1, 1, 1, 1, 1, 1, 1, 1, 1, 1, 1, 1, 1, 1, 1, 1, 1, 1, 1, 1, 1, 1, 1, 1, 1, 1, 1, 1, 1, 1, 1, 1, 1, 1, 1, 1, 1, 1, 1, 1, 1, 1, 1, 1, 1, 1, 1, 1, 1, 1, 1, 1, 1, 1, 1, 1, 1, 1, 1, 1, 1, 1, 1, 1, 1, 1, 1, 1, 1, 1, 1, 1, 1, 1, 1, 1, 1, 1, 1, 1, 1, 1, 1, 1, 1, 1, 1, 1, 1, 1, 1, 1, 1, 1, 1, 1, 1, 1, 1, 1, 1, 1, 1, 1, 1, 1, 1, 1, 1, 1, 1, 1, 1, 1, 1, 1, 1, 1, 1, 1, 1, 1, 1, 1, 1, 1, 1, 1, 1, 1, 1, 1, 1, 1, 1, 1, 1, 1, 1, 1, 1, 1, 1, 1, 1, 1, 1, 1, 1, 1, 1, 1, 1, 1, 1, 1, 1, 1, 1, 1, 1, 1, 1, 1, 1, 1, 1, 1, 1, 1, 1, 1, 1, 1, 1, 1, 1, 1, 1, 1, 1, 1, 1, 1, 1, 1, 1, 1, 1, 1, 1, 1, 1, 1, 1, 1, 1, 1, 1, 1, 1, 1, 1, 1, 1, 1, 1, 1, 1, 1, 1, 1, 1, 1, 1, 1, 1, 1, 1, 1, 1, 1, 1, 1, 1, 1, 1, 1, 1, 1, 1, 1, 1, 1, 1, 1, 1, 1, 1, 1, 1, 1, 1, 1, 1, 1, 1, 1, 1, 1, 1, 1, 1, 1, 1, 1, 1, 1, 1, 1, 1, 1, 1, 1, 1, 1, 1, 1, 1, 1, 1, 1, 1, 1, 1, 1, 1, 1, 1, 1, 1, 1, 1, 1, 1, 1, 1, 1, 1, 1, 1, 1, 1, 1, 1, 1, 1, 1, 1, 1, 1, 1, 1, 1, 1, 1, 1, 1, 1, 1, 1, 1, 1, 1, 1, 1, 1, 1, 1, 1, 1, 1, 1, 1, 1, 1, 1, 1, 1, 1, 1, 1, 1, 1, 1, 1, 1, 1, 1, 1, 1, 1, 1, 1, 1, 1, 1, 1, 1, 1, 1, 1, 1, 1, 1, 1, 1, 1, 1, 1, 1, 1, 1, 1, 1, 1, 1, 1, 1, 1, 1, 1, 1, 1, 1, 1, 1, 1, 1, 1, 1, 1, 1, 1, 1, 1, 1, 1, 1, 1, 1, 1, 1, 1, 1, 1, 1, 1, 1, 1, 1, 1, 1, 1, 1, 1, 1, 1, 1, 1, 1, 1, 1, 1, 1, 1, 1, 1, 1, 1, 1, 1, 1, 1, 1, 1, 1, 1, 1, 1, 1, 1, 1, 1, 1, 1, 1, 1, 1, 1, 1, 1, 1, 1, 1, 1, 1, 1, 1, 1, 1, 1, 1, 1, 1, 1, 1, 1, 1, 1, 1, 1, 1, 1, 1, 1, 1, 1, 1, 1, 1, 1, 1, 1, 1, 1, 1, 1, 1, 1, 1, 1, 1, 1, 1, 1, 1, 1, 1, 1, 1, 1, 1, 0, 0, 0, 0, 0, 0, 0, 0, 0, 0, 0, 0, 0, 0, 0, 0, 0, 0, 0, 0, 0, 0, 0, 0, 0, 0, 0, 0, 0, 0, 0, 0, 0, 0, 0, 0, 0, 0, 0, 0, 0, 0, 0, 0, 0, 0, 0, 0, 0, 0, 0, 0, 0, 0, 0, 0, 0, 0, 0, 0, 0, 0, 0, 0, 0, 0, 0, 0, 0, 0, 0, 0, 0, 0, 0, 0, 0, 0])
_uv = me_cylinder_000.uv_layers.new(name='UVMap')
_uv.uv.foreach_set('vector', [1.395, -2.275, 1.258, -1.817, 1.022, -1.893, 1.152, -2.361, 1.152, -2.361, 0.9042, -2.441, 0.7791, -1.988, 1.022, -1.893, 0.9042, -2.441, 0.7791, -1.988, 0.767, -1.939, 0.5077, -2.01, 0.6878, -2.702, 0.6878, -2.702, 0.5077, -2.01, 0.2507, -2.093, 0.3523, -2.768, 0.3523, -2.768, 0.2507, -2.093, -0.01229, -2.183, 0.01319, -2.806, 0.01319, -2.806, -0.01229, -2.183, -0.2359, -2.107, -0.3255, -2.806, -0.3255, -2.806, -0.2359, -2.107, -0.5171, -2.104, -0.664, -2.762, -0.664, -2.762, -0.5171, -2.104, -0.7558, -2.038, -0.9897, -2.668, -0.9897, -2.668, -0.7558, -2.038, -0.9822, -1.943, -1.162, -2.343, -1.162, -2.343, -0.9822, -1.943, -1.186, -1.834, -1.395, -2.203, -1.395, -2.203, -1.186, -1.834, -1.368, -1.702, -1.619, -2.041, -1.53, -1.559, -1.828, -1.854, -1.619, -2.041, -1.368, -1.702, 2.114, -1.947, 2.343, -1.799, 2.102, -1.468, 1.908, -1.563, 2.114, -1.947, 1.908, -1.563, 1.701, -1.648, 1.876, -2.072, 1.876, -2.072, 1.701, -1.648, 1.483, -1.729, 1.636, -2.18, 1.636, -2.18, 1.483, -1.729, 1.258, -1.817, 1.395, -2.275, -0.1721, -1.39, 0.04008, -1.38, 0.1118, -0.4673, -0.05509, -0.4976, 1.216, -0.3464, 1.364, -0.3447, 1.178, 0.4811, 1.04, 0.4094, -1.095, -1.167, -0.9295, -1.252, -0.7044, -0.4799, -0.8559, -0.4328, 1.063, -1.185, 1.255, -1.143, 1.066, -0.3469, 0.9155, -0.3503, 0.2471, -1.351, 0.4543, -1.313, 0.4436, -0.4025, 0.2787, -0.4337, -0.753, -1.321, -0.5681, -1.367, -0.3864, -0.5241, -0.5474, -0.5111, 1.443, -1.101, 1.624, -1.055, 1.364, -0.3447, 1.216, -0.3464, 0.6622, -1.27, 0.8653, -1.227, 0.7624, -0.3598, 0.6051, -0.3772, -0.3779, -1.391, -0.1721, -1.39, -0.05509, -0.4976, -0.2223, -0.5184, -1.25, -1.07, -1.095, -1.167, -0.8559, -0.4328, -0.9981, -0.3771, 0.04008, -1.38, 0.2471, -1.351, 0.2787, -0.4337, 0.1118, -0.4673, -0.9295, -1.252, -0.753, -1.321, -0.5474, -0.5111, -0.7044, -0.4799, 1.255, -1.143, 1.443, -1.101, 1.216, -0.3464, 1.066, -0.3469, 0.4543, -1.313, 0.6622, -1.27, 0.6051, -0.3772, 0.4436, -0.4025, -0.5681, -1.367, -0.3779, -1.391, -0.2223, -0.5184, -0.3864, -0.5241, 0.8653, -1.227, 1.063, -1.185, 0.9155, -0.3503, 0.7624, -0.3598, 1.624, -1.055, 1.797, -1.001, 1.509, -0.338, 1.364, -0.3447, 0.1752, 0.3638, 0.3175, 0.3246, 0.2322, 1.223, 0.1198, 1.221, -0.2223, -0.5184, -0.05509, -0.4976, -0.1, 0.4597, -0.2362, 0.5038, 1.066, -0.3469, 1.216, -0.3464, 1.04, 0.4094, 0.9, 0.3513, -0.3864, -0.5241, -0.2223, -0.5184, -0.2362, 0.5038, -0.3747, 0.5383, 0.7624, -0.3598, 0.9155, -0.3503, 0.7568, 0.3121, 0.6105, 0.2949, 0.9155, -0.3503, 1.066, -0.3469, 0.9, 0.3513, 0.7568, 0.3121, -0.5474, -0.5111, -0.3864, -0.5241, -0.3747, 0.5383, -0.5173, 0.5599, 0.6051, -0.3772, 0.7624, -0.3598, 0.6105, 0.2949, 0.4633, 0.3, -0.7044, -0.4799, -0.5474, -0.5111, -0.5173, 0.5599, -0.6648, 0.5677, 0.4436, -0.4025, 0.6051, -0.3772, 0.4633, 0.3, 0.3175, 0.3246, -0.8559, -0.4328, -0.7044, -0.4799, -0.6648, 0.5677, -0.8177, 0.5614, 0.2787, -0.4337, 0.4436, -0.4025, 0.3175, 0.3246, 0.1752, 0.3638, -0.9981, -0.3771, -0.8559, -0.4328, -0.8177, 0.5614, -0.9765, 0.5467, 0.1118, -0.4673, 0.2787, -0.4337, 0.1752, 0.3638, 0.03639, 0.411, 1.364, -0.3447, 1.509, -0.338, 1.317, 0.5619, 1.178, 0.4811, -0.05509, -0.4976, 0.1118, -0.4673, 0.03639, 0.411, -0.1, 0.4597, -0.4488, 1.272, -0.3353, 1.252, -0.1424, 2.129, -0.2198, 2.129, -0.9765, 0.5467, -0.8177, 0.5614, -0.6758, 1.329, -0.7865, 1.364, 0.03639, 0.411, 0.1752, 0.3638, 0.1198, 1.221, 0.006008, 1.222, 1.178, 0.4811, 1.317, 0.5619, 1.002, 1.339, 0.8894, 1.31, -0.1, 0.4597, 0.03639, 0.411, 0.006008, 1.222, -0.1081, 1.227, 1.04, 0.4094, 1.178, 0.4811, 0.8894, 1.31, 0.7776, 1.285, -0.2362, 0.5038, -0.1, 0.4597, -0.1081, 1.227, -0.2219, 1.237, 0.9, 0.3513, 1.04, 0.4094, 0.7776, 1.285, 0.6678, 1.266, -0.3747, 0.5383, -0.2362, 0.5038, -0.2219, 1.237, -0.3353, 1.252, 0.6105, 0.2949, 0.7568, 0.3121, 0.5595, 1.25, 0.4516, 1.238, 0.7568, 0.3121, 0.9, 0.3513, 0.6678, 1.266, 0.5595, 1.25, -0.5173, 0.5599, -0.3747, 0.5383, -0.3353, 1.252, -0.4488, 1.272, 0.4633, 0.3, 0.6105, 0.2949, 0.4516, 1.238, 0.3428, 1.229, -0.6648, 0.5677, -0.5173, 0.5599, -0.4488, 1.272, -0.5626, 1.298, 0.3175, 0.3246, 0.4633, 0.3, 0.3428, 1.229, 0.2322, 1.223, -0.8177, 0.5614, -0.6648, 0.5677, -0.5626, 1.298, -0.6758, 1.329, 0.6921, 2.104, 0.765, 2.137, 0.4537, 2.765, 0.4202, 2.738, 0.3428, 1.229, 0.4516, 1.238, 0.454, 2.064, 0.3691, 2.07, -0.5626, 1.298, -0.4488, 1.272, -0.2198, 2.129, -0.2963, 2.13, 0.2322, 1.223, 0.3428, 1.229, 0.3691, 2.07, 0.2816, 2.081, -0.6758, 1.329, -0.5626, 1.298, -0.2963, 2.13, -0.3732, 2.134, 0.1198, 1.221, 0.2322, 1.223, 0.2816, 2.081, 0.1924, 2.096, -0.7865, 1.364, -0.6758, 1.329, -0.3732, 2.134, -0.4533, 2.145, 0.006008, 1.222, 0.1198, 1.221, 0.1924, 2.096, 0.1032, 2.11, 0.8894, 1.31, 1.002, 1.339, 0.8353, 2.179, 0.765, 2.137, -0.1081, 1.227, 0.006008, 1.222, 0.1032, 2.11, 0.01837, 2.12, 0.7776, 1.285, 0.8894, 1.31, 0.765, 2.137, 0.6921, 2.104, -0.2219, 1.237, -0.1081, 1.227, 0.01837, 2.12, -0.0633, 2.126, 0.6678, 1.266, 0.7776, 1.285, 0.6921, 2.104, 0.6157, 2.08, -0.3353, 1.252, -0.2219, 1.237, -0.0633, 2.126, -0.1424, 2.129, 0.4516, 1.238, 0.5595, 1.25, 0.5362, 2.067, 0.454, 2.064, 0.5595, 1.25, 0.6678, 1.266, 0.6157, 2.08, 0.5362, 2.067, -0.1697, 2.778, -0.1239, 2.788, -0.02225, 3.792, -0.04618, 3.777, -0.0633, 2.126, 0.01837, 2.12, 0.112, 2.776, 0.06959, 2.791, 0.6157, 2.08, 0.6921, 2.104, 0.4202, 2.738, 0.3839, 2.72, -0.1424, 2.129, -0.0633, 2.126, 0.06959, 2.791, 0.02352, 2.799, 0.454, 2.064, 0.5362, 2.067, 0.3452, 2.71, 0.3054, 2.708, 0.5362, 2.067, 0.6157, 2.08, 0.3839, 2.72, 0.3452, 2.71, -0.2198, 2.129, -0.1424, 2.129, 0.02352, 2.799, -0.02526, 2.8, 0.3691, 2.07, 0.454, 2.064, 0.3054, 2.708, 0.2652, 2.712, -0.2963, 2.13, -0.2198, 2.129, -0.02526, 2.8, -0.07508, 2.796, 0.2816, 2.081, 0.3691, 2.07, 0.2652, 2.712, 0.2256, 2.721, -0.3732, 2.134, -0.2963, 2.13, -0.07508, 2.796, -0.1239, 2.788, 0.1924, 2.096, 0.2816, 2.081, 0.2256, 2.721, 0.1877, 2.736, -0.4533, 2.145, -0.3732, 2.134, -0.1239, 2.788, -0.1697, 2.778, 0.1032, 2.11, 0.1924, 2.096, 0.1877, 2.736, 0.1509, 2.756, 0.765, 2.137, 0.8353, 2.179, 0.4855, 2.795, 0.4537, 2.765, 0.01837, 2.12, 0.1032, 2.11, 0.1509, 2.756, 0.112, 2.776, 2.48, -2.753, 2.48, -2.727, 2.47, -2.703, 2.451, -2.684, 2.427, -2.674, 2.4, -2.674, 2.375, -2.684, 2.355, -2.703, 2.345, -2.727, 2.345, -2.753, 2.355, -2.777, 2.373, -2.796, 2.398, -2.806, 2.425, -2.806, 2.45, -2.796, 2.469, -2.777, 0.1509, 2.756, 0.1877, 2.736, 0.1501, 3.737, 0.1278, 3.757, 0.4537, 2.765, 0.4855, 2.795, 0.3471, 3.783, 0.3287, 3.76, 0.112, 2.776, 0.1509, 2.756, 0.1278, 3.757, 0.1062, 3.776, 0.4202, 2.738, 0.4537, 2.765, 0.3287, 3.76, 0.3097, 3.739, 0.06959, 2.791, 0.112, 2.776, 0.1062, 3.776, 0.08311, 3.792, 0.3839, 2.72, 0.4202, 2.738, 0.3097, 3.739, 0.2872, 3.721, 0.02352, 2.799, 0.06959, 2.791, 0.08311, 3.792, 0.05767, 3.802, 0.3054, 2.708, 0.3452, 2.71, 0.2611, 3.709, 0.2324, 3.705, 0.3452, 2.71, 0.3839, 2.72, 0.2872, 3.721, 0.2611, 3.709, -0.02526, 2.8, 0.02352, 2.799, 0.05767, 3.802, 0.03069, 3.806, 0.2652, 2.712, 0.3054, 2.708, 0.2324, 3.705, 0.203, 3.708, -0.07508, 2.796, -0.02526, 2.8, 0.03069, 3.806, 0.003537, 3.802, 0.2256, 2.721, 0.2652, 2.712, 0.203, 3.708, 0.1751, 3.72, -0.1239, 2.788, -0.07508, 2.796, 0.003537, 3.802, -0.02225, 3.792, 0.1877, 2.736, 0.2256, 2.721, 0.1751, 3.72, 0.1501, 3.737, 1.022, -1.893, 0.7791, -1.988, 0.767, -1.939, 0.6622, -1.27, 0.8653, -1.227, 0.2507, -2.093, 0.5077, -2.01, 0.4543, -1.313, 0.2471, -1.351, -0.2359, -2.107, -0.01229, -2.183, 0.04008, -1.38, -0.1721, -1.39, -0.7558, -2.038, -0.5171, -2.104, -0.3779, -1.391, -0.5681, -1.367, -1.186, -1.834, -0.9822, -1.943, -0.753, -1.321, -0.9295, -1.252, -1.53, -1.559, -1.368, -1.702, -1.095, -1.167, -1.25, -1.07, 1.701, -1.648, 1.908, -1.563, 1.624, -1.055, 1.443, -1.101, 1.258, -1.817, 1.483, -1.729, 1.255, -1.143, 1.063, -1.185, 1.022, -1.893, 1.258, -1.817, 1.063, -1.185, 0.8653, -1.227, 0.5077, -2.01, 0.767, -1.939, 0.6622, -1.27, 0.4543, -1.313, -0.01229, -2.183, 0.2507, -2.093, 0.2471, -1.351, 0.04008, -1.38, -0.5171, -2.104, -0.2359, -2.107, -0.1721, -1.39, -0.3779, -1.391, -0.9822, -1.943, -0.7558, -2.038, -0.5681, -1.367, -0.753, -1.321, -1.368, -1.702, -1.186, -1.834, -0.9295, -1.252, -1.095, -1.167, 1.908, -1.563, 2.102, -1.468, 1.797, -1.001, 1.624, -1.055, 1.483, -1.729, 1.701, -1.648, 1.443, -1.101, 1.255, -1.143, 1.09, 1.937, 1.206, 1.894, 1.303, 2.283, 0.1348, 1.976, 0.232, 1.544, 0.3367, 1.999, 0.1348, 1.976, 0.1019, 1.542, 0.232, 1.544, 0.3297, 1.569, 0.4148, 1.124, 0.4311, 1.625, 0.4891, 0.08734, 0.5139, -0.7266, 0.5877, 0.1514, 0.5854, 0.763, 0.5877, 0.1514, 0.6556, 0.7755, 0.2466, 0.0105, 0.3075, -0.7854, 0.3379, 0.00748, 0.3379, 0.00748, 0.3891, -0.7695, 0.4159, 0.04223, 0.4159, 0.04223, 0.4511, -0.7371, 0.4891, 0.08734, 0.7251, -0.7231, 0.6754, -1.342, 0.7399, -1.356, 0.5139, -0.7266, 0.5343, -1.32, 0.5803, -0.7212, 0.6488, -0.7255, 0.6109, -1.355, 0.6754, -1.342, 0.4669, -1.93, 0.3928, -1.344, 0.3189, -1.359, 0.4042, -1.939, 0.6109, -1.355, 0.5241, -1.928, 0.5719, -1.933, 0.238, -1.359, 0.4042, -1.939, 0.3189, -1.359, 0.5343, -1.32, 0.5241, -1.928, 0.6109, -1.355, 1.113, 2.384, 1.42, 3.025, 1.291, 3.076, 0.07348, 2.423, -0.001591, 3.104, -0.1438, 3.077, 1.303, 2.283, 1.656, 2.883, 1.541, 2.959, 1.656, 2.883, 1.756, 3.174, 1.541, 2.959, 1.291, 3.076, 1.31, 3.381, 1.156, 3.116, 0.4403, 3.153, 0.3422, 3.449, 0.2924, 3.14, 2.759, 0.6326, 3.315, 1.643, 2.675, 0.679, 3.065, 1.783, 2.529, 0.8833, 2.583, 0.739, 3.065, 1.783, 2.862, 1.875, 2.529, 0.8833, 2.727, 1.931, 2.596, 1.982, 2.192, 0.8556, 1.723, 2.367, 1.107, 1.31, 1.207, 1.262, 1.442, 2.501, 0.8975, 1.39, 0.9978, 1.336, 2.529, 0.8833, 2.356, 0.6651, 2.374, 0.3545, 2.192, 0.8556, 2.288, 0.8259, 2.727, 1.931, 1.696, 1.644, 1.359, 1.306, 1.372, 1.109, 1.929, 0.9885, 2.053, 0.9115, 2.177, 1.307, 1.107, 1.31, 0.8844, 0.9054, 1.207, 1.262, 0.8975, 1.39, 0.7192, 0.9838, 0.9978, 1.336, 1.929, 0.9885, 1.834, 0.5598, 2.053, 0.9115, 1.834, 0.5598, 1.497, -0.8834, 1.983, 0.5028, 2.51, 0.2909, 1.746, -0.9225, 1.837, -0.9795, 2.374, 0.3545, 1.746, -0.9225, 2.51, 0.2909, 0.2566, -0.305, 0.04244, -0.6771, 0.3307, -0.3215, 0.6569, 0.09245, 0.3307, -0.3215, 0.3506, -0.3835, -0.132, -0.6149, -0.3486, -0.9748, -0.06767, -0.6216, 0.1659, -0.2584, -0.009217, -0.642, 0.2566, -0.305, 0.07344, -0.222, -0.132, -0.6149, -0.06767, -0.6216, 1.429, -0.865, 1.307, -1.374, 1.497, -0.8834, 1.746, -0.9225, 1.532, -1.458, 1.62, -1.461, -0.06767, -0.6216, -0.3486, -0.9748, -0.009217, -0.642, 1.532, -1.458, 1.367, -1.898, 1.62, -1.461, 1.446, -1.439, 1.367, -1.898, 1.532, -1.458, 1.446, -1.439, 1.289, -1.874, 1.367, -1.898, 0.4281, 2.48, 0.2717, 2.424, 0.3367, 1.999, 0.5226, 2.031, 1.289, -1.874, 1.258, -2.137, 1.367, -1.898, -0.3486, -0.9748, -0.5558, -1.261, -0.5102, -1.295, 0.08802, -1.38, 0.2924, -0.4761, 0.2145, -0.3611, 0.6137, -1.423, 0.6723, -0.8623, 0.5853, -0.3433, 1.37, -0.2968, 1.307, -1.326, 1.486, -0.2055, 1.569, -1.352, 1.692, -0.2091, 1.596, -0.2055, 1.832, -1.361, 1.893, -0.2213, 1.794, -0.1992, 0.2924, -0.4761, 0.3864, -0.2219, 0.2802, 0.04381, 0.8274, -0.763, 0.7157, -0.3526, 0.6723, -0.8623, 1.197, -0.7071, 1.37, -0.2968, 1.29, -0.131, 0.4957, -0.3552, 0.3864, -0.2219, 0.2869, -1.404, 1.596, -0.2055, 1.633, 0.2133, 1.486, -0.2055, 1.794, -0.1992, 1.797, 0.2039, 1.692, -0.2091, 0.8623, -0.1586, 0.715, 0.04053, 0.7157, -0.3526, 0.1392, 0.05927, 0.4657, 1.358, 0.3701, 1.382, 0.2802, 0.04381, 0.4657, 1.358, 0.1392, 0.05927, 1.785, 1.44, 1.851, 1.826, 1.717, 1.431, 1.57, 0.9754, 1.717, 1.431, 1.68, 1.477, 2.02, 1.828, 2.092, 2.205, 1.963, 1.814, 1.878, 1.429, 1.906, 1.813, 1.785, 1.44, 1.969, 1.427, 2.02, 1.828, 1.963, 1.814, 0.7616, 1.396, 0.722, 1.88, 0.6962, 1.392, 0.4657, 1.358, 0.499, 1.89, 0.421, 1.866, 1.963, 1.814, 2.092, 2.205, 1.906, 1.813, 0.499, 1.89, 0.5123, 2.331, 0.421, 1.866, 0.5815, 1.899, 0.5123, 2.331, 0.499, 1.89, 0.5815, 1.899, 0.5731, 2.33, 0.5123, 2.331, 0.722, 1.88, 0.6181, 2.321, 0.5731, 2.33, 2.123, 2.533, 2.098, 2.546, 1.929, 2.269, 1.979, 2.232, 0.5731, 2.33, 0.5811, 2.583, 0.5123, 2.331, 0.6181, 2.321, 0.5811, 2.583, 0.5731, 2.33, 0.4218, 2.297, 0.514, 2.586, 0.458, 2.603, 0.9327, -0.822, 0.8511, -0.5136, 0.8529, -0.8328, 0.6045, -0.8239, 0.64, -0.5105, 0.5244, -0.8062, 0.5365, -0.4545, 0.4413, -0.4273, 0.408, -0.7458, 1.211, -0.4287, 1.292, -0.7259, 1.361, -0.6994, 1.211, -0.4287, 1.17, -0.1408, 1.085, -0.4536, 1.211, -0.4287, 1.277, -0.1444, 1.17, -0.1408, 1.097, -0.1579, 1.026, 0.1726, 1.022, -0.199, 0.5351, -0.1572, 0.6665, 0.1846, 0.7106, 0.489, 0.9717, 0.9649, 0.9161, 1.632, 0.9243, 0.9319, 1.172, 1.028, 1.081, 1.687, 1.096, 1.031, 1.096, 1.031, 1.016, 1.671, 1.031, 1.002, 1.031, 1.002, 0.9666, 1.643, 0.9717, 0.9649, 1.069, 2.132, 0.9585, 2.564, 1.023, 2.124, 0.7468, 1.626, 0.7984, 2.13, 0.7397, 2.113, 0.9666, 1.643, 0.9196, 2.127, 0.9161, 1.632, 1.081, 1.687, 1.069, 2.132, 1.023, 2.124, 1.081, 1.687, 1.023, 2.124, 1.016, 1.671, 1.016, 1.671, 0.9778, 2.118, 0.9666, 1.643, 0.8588, 2.108, 0.8717, 2.553, 0.7984, 2.13, 0.7984, 2.13, 0.8304, 2.555, 0.7397, 2.113, 0.408, -0.7458, 0.2082, -1.253, 0.3074, -1.295, -0.2295, -1.685, -0.1303, -1.168, -0.383, -1.641, -0.3275, -1.039, -0.5383, -1.598, -0.383, -1.641, -0.6933, -1.557, -0.6637, -0.9757, -0.9161, -1.497, 0.7986, -1.927, 0.7857, -1.346, 0.6403, -1.902, 0.4883, -1.301, 0.3059, -1.835, 0.4728, -1.871, 0.3597, -0.6103, 0.4742, 0.1594, 0.2105, -0.6143, 0.725, -0.6579, 0.8504, 0.4936, 0.5572, -0.637, 0.5572, -0.637, 0.6373, 0.1196, 0.3597, -0.6103, -0.3683, -0.4138, -0.1219, 0.243, -0.2375, 0.3026, 0.621, 0.5541, 0.6637, 1.041, 0.5391, 1.124, -0.1219, 0.243, 0.08648, 0.7471, -0.0808, 0.7714, 0.4958, 0.6118, 0.3948, 0.6562, 0.188, 0.1264, 0.02211, 0.1605, 0.2405, 0.7118, 0.08648, 0.7471, 0.8504, 0.4936, 0.7387, 0.5121, 0.6373, 0.1196, 0.2405, 0.7118, 0.4153, 1.177, 0.08648, 0.7471, 0.08648, 0.7471, 0.2917, 1.2, -0.0808, 0.7714, 1.082, 0.5262, 1.074, 0.9955, 0.9518, 0.4968, 0.7387, 0.5121, 0.8504, 0.9906, 0.6637, 1.041, 0.3948, 0.6562, 0.5391, 1.124, 0.4153, 1.177, 0.9753, 1.385, 0.9778, 1.901, 0.8803, 1.903, 0.6637, 1.041, 0.725, 1.372, 0.5391, 1.124, 1.074, 0.9955, 1.082, 1.338, 0.9753, 1.385, 0.5904, 1.473, 0.7348, 1.943, 0.4517, 1.426, 0.4517, 1.426, 0.6429, 1.962, 0.3675, 1.454, 0.3675, 1.454, 0.6429, 1.962, 0.558, 1.987, 0.9778, 1.901, 1.014, 2.432, 0.8803, 1.903, 0.6429, 1.962, 0.7408, 2.502, 0.558, 1.987, 0.9537, 2.444, 1.004, 2.872, 0.8969, 2.456, 0.8969, 2.456, 1.004, 2.872, 0.8304, 2.493, 1.014, 2.432, 1.073, 2.866, 1.004, 2.872, 1.014, 2.432, 1.004, 2.872, 0.9537, 2.444, 0.8258, 2.063, 0.905, 2.455, 0.6859, 2.485, 0.6809, 2.053, 0.5226, 2.031, 0.6809, 2.053, 0.6859, 2.485, 0.9637, 2.021, 1.113, 2.384, 0.905, 2.455, 0.8258, 2.063, 1.09, 1.937, 1.303, 2.283, 1.113, 2.384, 0.9637, 2.021, 0.7632, 1.629, 0.8258, 2.063, 0.6809, 2.053, 0.5877, 1.638, 0.01229, 1.966, 0.1348, 1.976, 0.07348, 2.423, 0.2717, 2.424, 0.07348, 2.423, 0.1348, 1.976, 0.3367, 1.999, 0.5872, 3.164, 0.5226, 2.031, 0.6859, 2.485, 0.7327, 3.164, 0.5877, 1.638, 0.6809, 2.053, 0.5226, 2.031, 0.4311, 1.625, 0.4311, 1.625, 0.5226, 2.031, 0.3367, 1.999, 0.3297, 1.569, 1.082, 1.555, 1.177, 1.476, 1.206, 1.894, 1.09, 1.937, 0.1348, 1.976, 0.01229, 1.966, 0.1019, 1.542, 0.9336, 1.601, 1.082, 1.555, 1.09, 1.937, 0.9637, 2.021, 0.3367, 1.999, 0.232, 1.544, 0.3297, 1.569, 0.7632, 1.629, 0.9336, 1.601, 0.9637, 2.021, 0.8258, 2.063, 0.0002105, 1.55, 0.1019, 1.542, 0.01229, 1.966, -0.07878, 1.99, 0.05377, 1.104, 0.1514, 1.095, 0.1019, 1.542, 0.0002105, 1.55, 0.8375, 0.732, 0.8269, 1.125, 0.7567, 0.7589, 0.7124, 1.148, 0.7632, 1.629, 0.5877, 1.638, 0.5934, 1.124, 0.1514, 1.095, 0.282, 1.12, 0.232, 1.544, 0.1019, 1.542, 0.7124, 1.148, 0.8269, 1.125, 0.9336, 1.601, 0.7632, 1.629, 0.4148, 1.124, 0.3297, 1.569, 0.232, 1.544, 0.282, 1.12, 0.8269, 1.125, 0.8375, 0.732, 1.082, 1.555, 0.9336, 1.601, 0.5934, 1.124, 0.5877, 1.638, 0.4311, 1.625, 0.5116, 0.733, 0.4311, 1.625, 0.4148, 1.124, 0.5116, 0.733, 0.8375, 0.732, 1.009, 1.037, 1.177, 1.476, 1.082, 1.555, 0.2466, 0.0105, 0.3379, 0.00748, 0.3065, 0.6449, 0.1795, 0.6428, 0.05979, 0.6706, 0.1795, 0.6428, 0.1514, 1.095, 0.05377, 1.104, 0.4148, 1.124, 0.4159, 0.6761, 0.5116, 0.733, 1.009, 1.037, 0.8375, 0.732, 0.8815, 0.6581, 0.5934, 1.124, 0.5116, 0.733, 0.5854, 0.763, 0.6556, 0.7755, 0.7124, 1.148, 0.5934, 1.124, 0.5854, 0.763, 0.1795, 0.6428, 0.3065, 0.6449, 0.282, 1.12, 0.1514, 1.095, 0.7567, 0.7589, 0.8269, 1.125, 0.7124, 1.148, 0.6556, 0.7755, 0.4159, 0.6761, 0.4148, 1.124, 0.282, 1.12, 0.3065, 0.6449, 0.5877, 0.1514, 0.7158, 0.1292, 0.7567, 0.7589, 0.6556, 0.7755, 0.4159, 0.04223, 0.4159, 0.6761, 0.3065, 0.6449, 0.3379, 0.00748, 0.7158, 0.1292, 0.7806, 0.09027, 0.8375, 0.732, 0.7567, 0.7589, 0.4891, 0.08734, 0.5116, 0.733, 0.4159, 0.6761, 0.4159, 0.04223, 0.7806, 0.09027, 0.8438, 0.04619, 0.8815, 0.6581, 0.8375, 0.732, 0.5877, 0.1514, 0.5854, 0.763, 0.5116, 0.733, 0.4891, 0.08734, 0.1633, 0.06254, 0.2466, 0.0105, 0.1795, 0.6428, 0.05979, 0.6706, 0.213, -0.7257, 0.3075, -0.7854, 0.2466, 0.0105, 0.1633, 0.06254, 0.7251, -0.7231, 0.6488, -0.7255, 0.6754, -1.342, 0.5803, -0.7212, 0.6488, -0.7255, 0.7158, 0.1292, 0.5877, 0.1514, 0.5877, 0.1514, 0.5139, -0.7266, 0.5803, -0.7212, 0.6488, -0.7255, 0.7251, -0.7231, 0.7806, 0.09027, 0.7158, 0.1292, 0.3379, 0.00748, 0.3075, -0.7854, 0.3891, -0.7695, 0.4159, 0.04223, 0.3891, -0.7695, 0.4511, -0.7371, 0.5343, -1.32, 0.5139, -0.7266, 0.4511, -0.7371, 0.4559, -1.343, 0.8438, 0.04619, 0.7806, 0.09027, 0.7251, -0.7231, 0.4891, 0.08734, 0.4511, -0.7371, 0.5139, -0.7266, 0.238, -1.359, 0.3189, -1.359, 0.3075, -0.7854, 0.213, -0.7257, 0.3928, -1.344, 0.3891, -0.7695, 0.3075, -0.7854, 0.3189, -1.359, 0.5803, -0.7212, 0.5343, -1.32, 0.6109, -1.355, 0.6488, -0.7255, 0.5803, -0.7212, 0.6109, -1.355, 0.4559, -1.343, 0.4511, -0.7371, 0.3891, -0.7695, 0.3928, -1.344, 2.002, 3.538, 1.942, 3.527, 1.941, 3.472, 2.005, 3.469, 0.6239, -1.943, 0.7399, -1.356, 0.6754, -1.342, 0.5719, -1.933, 0.6754, -1.342, 0.6109, -1.355, 0.5719, -1.933, 0.4559, -1.343, 0.3928, -1.344, 0.4669, -1.93, 0.5241, -1.928, 0.5343, -1.32, 0.4559, -1.343, 0.4669, -1.93, 0.5795, 3.462, 0.3422, 3.449, 0.4403, 3.153, 0.5872, 3.164, 0.2924, 3.14, 0.2717, 2.424, 0.4281, 2.48, 0.4403, 3.153, -0.1438, 3.077, -0.2812, 3.047, 0.01229, 1.966, 0.07348, 2.423, 1.761, 2.797, 1.656, 2.883, 1.303, 2.283, 1.206, 1.894, 0.905, 2.455, 1.156, 3.116, 1.019, 3.145, 1.541, 2.959, 1.42, 3.025, 1.113, 2.384, 1.303, 2.283, 0.2717, 2.424, 0.2924, 3.14, 0.1446, 3.127, 0.6859, 2.485, 0.8771, 3.159, 0.7327, 3.164, 0.4403, 3.153, 0.4281, 2.48, 0.5226, 2.031, 0.5872, 3.164, 1.156, 3.116, 0.905, 2.455, 1.113, 2.384, 1.291, 3.076, -0.2812, 3.047, -0.4153, 3.007, -0.07878, 1.99, 0.01229, 1.966, 0.8771, 3.159, 0.6859, 2.485, 0.905, 2.455, 1.019, 3.145, 0.1446, 3.127, -0.001591, 3.104, 0.07348, 2.423, 0.2717, 2.424, 0.5795, 3.462, 0.5872, 3.164, 0.7327, 3.164, 0.8367, 3.462, 1.966, 2.996, 1.756, 3.174, 1.656, 2.883, 1.761, 2.797, -0.533, 3.266, -0.4153, 3.007, -0.2812, 3.047, -0.2936, 3.35, 0.7327, 3.164, 0.8771, 3.159, 0.8367, 3.462, 0.8367, 3.462, 0.8771, 3.159, 1.019, 3.145, 1.067, 3.435, 1.067, 3.435, 1.019, 3.145, 1.156, 3.116, 1.31, 3.381, -0.2812, 3.047, -0.1438, 3.077, -0.2936, 3.35, -0.05328, 3.401, -0.2936, 3.35, -0.1438, 3.077, -0.001591, 3.104, 0.1077, 3.424, -0.05328, 3.401, -0.001591, 3.104, 0.1446, 3.127, 1.545, 3.29, 1.31, 3.381, 1.291, 3.076, 1.42, 3.025, 0.1077, 3.424, 0.1446, 3.127, 0.2924, 3.14, 0.3422, 3.449, 1.756, 3.174, 1.545, 3.29, 1.42, 3.025, 1.541, 2.959, 3.065, 1.783, 2.583, 0.739, 2.675, 0.679, 3.315, 1.643, 2.177, 1.307, 2.192, 0.8556, 2.596, 1.982, 2.383, 2.05, 2.166, 2.103, 1.929, 0.9885, 2.177, 1.307, 2.383, 2.05, 1.914, 1.517, 1.929, 0.9885, 2.166, 2.103, 2.02, 2.132, 1.359, 1.306, 1.696, 1.644, 2.043, 2.183, 1.912, 2.263, 1.723, 2.367, 1.207, 1.262, 1.359, 1.306, 1.912, 2.263, 1.442, 2.501, 0.9978, 1.336, 1.107, 1.31, 1.723, 2.367, 0.8136, 1.443, 0.8975, 1.39, 1.442, 2.501, 1.154, 2.612, 0.6432, 1.909, 0.9759, 2.493, 0.6475, 1.965, 0.3634, 1.459, 2.356, 0.6651, 2.862, 1.875, 2.727, 1.931, 2.288, 0.8259, 2.862, 1.875, 2.356, 0.6651, 2.529, 0.8833, 2.177, 1.307, 2.053, 0.9115, 2.192, 0.8556, 1.58, -0.9339, 2.141, 0.4398, 1.983, 0.5028, 1.497, -0.8834, 1.914, 1.517, 1.814, 0.9524, 1.929, 0.9885, 1.109, 0.7888, 1.372, 1.109, 1.359, 1.306, 1.021, 0.8371, 1.021, 0.8371, 1.359, 1.306, 1.207, 1.262, 0.8844, 0.9054, 2.356, 0.6651, 2.288, 0.8259, 2.141, 0.4398, 1.983, 0.5028, 2.141, 0.4398, 2.192, 0.8556, 2.053, 0.9115, 2.288, 0.8259, 2.192, 0.8556, 2.141, 0.4398, 0.8844, 0.9054, 1.107, 1.31, 0.9978, 1.336, 0.7192, 0.9838, 2.51, 0.2909, 2.636, 0.2146, 2.759, 0.6326, 2.675, 0.679, 2.053, 0.9115, 1.834, 0.5598, 1.983, 0.5028, 0.5975, 1.055, 0.7192, 0.9838, 0.8975, 1.39, 0.8136, 1.443, 2.675, 0.679, 2.583, 0.739, 2.51, 0.2909, 1.834, 0.5598, 1.929, 0.9885, 1.814, 0.9524, 1.678, 0.5728, 2.374, 0.3545, 2.51, 0.2909, 2.583, 0.739, 2.529, 0.8833, 0.5096, 1.524, 0.6432, 1.909, 0.3634, 1.459, 0.2298, 1.074, 0.1659, -0.2584, 0.2566, -0.305, 0.8844, 0.9054, 0.7192, 0.9838, 1.503, -0.2627, 1.38, -0.8404, 1.429, -0.865, 0.07344, -0.222, 0.1659, -0.2584, 0.7192, 0.9838, 0.5975, 1.055, 2.636, 0.2146, 2.51, 0.2909, 1.837, -0.9795, 1.834, 0.5598, 1.429, -0.865, 1.497, -0.8834, 1.429, -0.865, 1.834, 0.5598, 1.678, 0.5728, 1.503, -0.2627, -0.01422, 0.6358, 0.5096, 1.524, 0.2298, 1.074, -0.2052, 0.3288, 1.746, -0.9225, 2.374, 0.3545, 2.356, 0.6651, 1.446, -1.439, 0.3307, -0.3215, 0.6569, 0.09245, 1.109, 0.7888, 1.021, 0.8371, 1.446, -1.439, 2.356, 0.6651, 2.141, 0.4398, 1.58, -0.9339, 0.2566, -0.305, 0.3307, -0.3215, 1.021, 0.8371, 0.8844, 0.9054, -0.3571, 0.03915, -0.01422, 0.6358, -0.2052, 0.3288, -0.4959, -0.1839, 1.307, -1.374, 1.446, -1.439, 1.58, -0.9339, 1.497, -0.8834, 0.2566, -0.305, -0.009217, -0.642, 0.04244, -0.6771, 1.307, -1.374, 1.429, -0.865, 1.38, -0.8404, 1.242, -1.318, 0.1659, -0.2584, -0.06767, -0.6216, -0.009217, -0.642, 1.837, -0.9795, 1.746, -0.9225, 1.62, -1.461, 0.1659, -0.2584, 0.07344, -0.222, -0.06767, -0.6216, -0.5958, -0.4463, -0.3571, 0.03915, -0.4959, -0.1839, -0.7019, -0.6169, 0.0751, -0.717, 0.3506, -0.3835, 0.3307, -0.3215, 0.04244, -0.6771, 1.746, -0.9225, 1.446, -1.439, 1.532, -1.458, 1.232, -1.835, 1.289, -1.874, 1.307, -1.374, 1.242, -1.318, 1.62, -1.461, 1.367, -1.898, 1.468, -1.892, -0.5359, -0.9366, -0.5958, -0.4463, -0.7019, -0.6169, -0.6238, -1.075, -0.2434, -1.045, -0.2062, -1.102, 0.0751, -0.717, 0.04244, -0.6771, 0.04244, -0.6771, -0.009217, -0.642, -0.2434, -1.045, 1.446, -1.439, 1.307, -1.374, 1.289, -1.874, -0.009217, -0.642, -0.3486, -0.9748, -0.2434, -1.045, -0.5102, -1.295, -0.4849, -1.323, -0.2062, -1.102, -0.2434, -1.045, -0.915, -1.056, -0.9654, -1.032, -0.9894, -1.083, -0.9467, -1.102, -0.9297, -1.093, 1.217, -2.127, 1.289, -1.874, 1.232, -1.835, 1.201, -2.125, -0.2434, -1.045, -0.3486, -0.9748, -0.5102, -1.295, 1.289, -1.874, 1.217, -2.127, 1.258, -2.137, 1.468, -1.892, 1.367, -1.898, 1.307, -2.155, 2.055, -1.354, 1.992, -0.2225, 1.893, -0.2213, 1.832, -1.361, 1.367, -1.898, 1.258, -2.137, 1.307, -2.155, -0.6238, -1.075, -0.7091, -1.216, -0.5359, -0.9366, 0.2145, -0.3611, 0.123, -0.3179, -0.1053, -1.342, 0.08802, -1.38, 0.5853, -0.3433, 0.4957, -0.3552, 0.4129, -1.416, 0.6137, -1.423, 0.2924, -0.4761, 0.08802, -1.38, 0.2869, -1.404, 0.2869, -1.404, 0.4129, -1.416, 0.4957, -0.3552, 0.8672, -1.414, 0.8274, -0.763, 0.6723, -0.8623, 0.6137, -1.423, 1.079, -1.39, 0.9968, -0.8367, 0.8274, -0.763, 0.8672, -1.414, 1.37, -0.2968, 1.197, -0.7071, 1.083, -1.291, 1.307, -1.326, 1.596, -0.2055, 1.486, -0.2055, 1.307, -1.326, 1.569, -1.352, 1.832, -1.361, 1.794, -0.1992, 1.692, -0.2091, 1.569, -1.352, -1.097, -1.301, -1.322, -1.411, -1.11, -1.317, -0.917, -1.221, 0.8623, -0.1586, 0.8274, -0.763, 0.9968, -0.8367, 0.9287, -0.3286, 0.2869, -1.404, 0.3864, -0.2219, 0.2924, -0.4761, 0.8274, -0.763, 0.8623, -0.1586, 0.7157, -0.3526, 0.6723, -0.8623, 0.7157, -0.3526, 0.5853, -0.3433, 0.6088, 1.413, 0.5104, 0.03632, 0.715, 0.04053, 0.6962, 1.392, 1.404, 0.2371, 1.29, -0.131, 1.37, -0.2968, 1.495, 0.2251, 1.495, 0.2251, 1.37, -0.2968, 1.486, -0.2055, 1.633, 0.2133, 0.3864, -0.2219, 0.4957, -0.3552, 0.5104, 0.03632, 0.715, 0.04053, 0.5104, 0.03632, 0.5853, -0.3433, 0.7157, -0.3526, 0.4957, -0.3552, 0.5853, -0.3433, 0.5104, 0.03632, 1.633, 0.2133, 1.596, -0.2055, 1.692, -0.2091, 1.797, 0.2039, 2.05, 0.1655, 1.92, 0.1869, 1.893, -0.2213, 1.992, -0.2225, 1.92, 0.1869, 1.797, 0.2039, 1.794, -0.1992, 1.893, -0.2213, 0.123, -0.3179, 0.2145, -0.3611, 0.1392, 0.05927, 0.2802, 0.04381, 0.1392, 0.05927, 0.2145, -0.3611, 0.2924, -0.4761, 0.9287, -0.3286, 0.966, 0.04074, 0.8623, -0.1586, -0.9755, -1.21, -1.097, -1.301, -0.917, -1.221, -0.7952, -1.131, 1.878, 1.429, 1.785, 1.44, 1.633, 0.2133, 1.797, 0.2039, 0.8748, 0.8366, 0.8126, 1.388, 0.7616, 1.396, 0.6962, 1.392, 0.715, 0.04053, 0.8623, -0.1586, 0.7616, 1.396, 1.92, 0.1869, 2.05, 0.1655, 1.969, 1.427, 1.969, 1.427, 1.878, 1.429, 1.797, 0.2039, 1.92, 0.1869, 0.7616, 1.396, 0.8623, -0.1586, 0.966, 0.04074, 0.8748, 0.8366, -0.6284, -1.047, -0.9755, -1.21, -0.7952, -1.131, -0.5054, -0.9923, 0.4657, 1.358, 0.2802, 0.04381, 0.3864, -0.2219, 0.5815, 1.899, 1.717, 1.431, 1.57, 0.9754, 1.404, 0.2371, 1.495, 0.2251, 0.5815, 1.899, 0.3864, -0.2219, 0.5104, 0.03632, 0.6088, 1.413, 1.785, 1.44, 1.717, 1.431, 1.495, 0.2251, 1.633, 0.2133, -0.398, -0.9349, -0.6284, -1.047, -0.5054, -0.9923, -0.3087, -0.8953, 0.722, 1.88, 0.5815, 1.899, 0.6088, 1.413, 0.6962, 1.392, 1.785, 1.44, 1.906, 1.813, 1.851, 1.826, 0.722, 1.88, 0.7616, 1.396, 0.8126, 1.388, 0.7955, 1.849, 1.878, 1.429, 1.963, 1.814, 1.906, 1.813, 0.3701, 1.382, 0.4657, 1.358, 0.421, 1.866, 1.878, 1.429, 1.969, 1.427, 1.963, 1.814, -0.223, -0.8355, -0.398, -0.9349, -0.3087, -0.8953, -0.1547, -0.8052, 1.811, 1.85, 1.68, 1.477, 1.717, 1.431, 1.851, 1.826, 0.4657, 1.358, 0.5815, 1.899, 0.499, 1.89, 0.6581, 2.31, 0.6181, 2.321, 0.722, 1.88, 0.7955, 1.849, 0.421, 1.866, 0.5123, 2.331, 0.4218, 2.297, -0.1388, -0.672, -0.223, -0.8355, -0.1547, -0.8052, -0.08272, -0.6477, 1.979, 2.232, 1.929, 2.269, 1.811, 1.85, 1.851, 1.826, 2.188, 2.476, 2.224, 2.482, 2.24, 2.507, 2.19, 2.543, 1.851, 1.826, 1.906, 1.813, 1.979, 2.232, 0.5815, 1.899, 0.722, 1.88, 0.5731, 2.33, 1.906, 1.813, 2.092, 2.205, 1.979, 2.232, 0.5811, 2.583, 0.6181, 2.321, 0.6581, 2.31, 0.6134, 2.586, 0.5123, 2.331, 0.5811, 2.583, 0.514, 2.586, 1.979, 2.232, 2.092, 2.205, 2.123, 2.533, 0.4218, 2.297, 0.5123, 2.331, 0.514, 2.586, 1.082, -0.7937, 1.182, -0.7334, 1.085, -0.4536, 0.9587, -0.4879, -0.08272, -0.6477, -1.182, 2.659, -0.1388, -0.672, 0.7466, -0.5306, 0.7287, -0.8326, 0.8529, -0.8328, 0.8511, -0.5136, 0.9587, -0.4879, 0.8511, -0.5136, 0.9327, -0.822, 0.64, -0.5105, 0.6045, -0.8239, 0.7287, -0.8326, 0.7466, -0.5306, 0.5365, -0.4545, 0.408, -0.7458, 0.5244, -0.8062, 0.64, -0.5105, 0.7759, -0.2077, 0.7466, -0.5306, 0.8511, -0.5136, 0.9061, -0.2108, 0.3875, -0.3823, 0.3113, -0.351, 0.167, -0.6338, 1.182, -0.7334, 1.292, -0.7259, 1.211, -0.4287, 1.085, -0.4536, 1.06, -1.321, 0.9587, -0.4879, 0.9327, -0.822, 0.95, -1.344, 0.9061, -0.2108, 0.8511, -0.5136, 0.9587, -0.4879, 1.022, -0.199, 1.022, -0.199, 0.9587, -0.4879, 1.085, -0.4536, 1.097, -0.1579, 0.5351, -0.1572, 0.4665, -0.1012, 0.4413, -0.4273, 0.5365, -0.4545, 0.3113, -0.351, 0.3875, -0.3823, 0.3959, -0.06817, 0.6481, -0.1914, 0.5351, -0.1572, 0.5365, -0.4545, 0.64, -0.5105, 1.085, -0.4536, 1.17, -0.1408, 1.097, -0.1579, 0.7759, -0.2077, 0.6481, -0.1914, 0.64, -0.5105, 0.7466, -0.5306, 0.4665, -0.1012, 0.3959, -0.06817, 0.3875, -0.3823, 0.4413, -0.4273, 0.7643, 0.4369, 0.7106, 0.489, 0.6665, 0.1846, 0.7249, 0.1635, 0.5826, 0.2161, 0.522, 0.2482, 0.3959, -0.06817, 0.4665, -0.1012, 0.8084, 0.1491, 0.7759, -0.2077, 0.9061, -0.2108, 0.8948, 0.1685, 1.22, 0.1988, 1.125, 0.1776, 1.17, -0.1408, 1.277, -0.1444, 0.8084, 0.1491, 0.7249, 0.1635, 0.6481, -0.1914, 0.7759, -0.2077, 1.026, 0.1726, 1.097, -0.1579, 1.17, -0.1408, 1.125, 0.1776, 0.7249, 0.1635, 0.6665, 0.1846, 0.5351, -0.1572, 0.6481, -0.1914, 0.8948, 0.1685, 0.9061, -0.2108, 1.022, -0.199, 0.9484, 0.461, 1.022, -0.199, 1.026, 0.1726, 0.9484, 0.461, 0.7106, 0.489, 0.5826, 0.2161, 0.4665, -0.1012, 0.5351, -0.1572, 1.172, 1.028, 1.096, 1.031, 1.101, 0.5279, 1.194, 0.5288, 0.6683, 0.5097, 0.5924, 0.5471, 0.522, 0.2482, 0.5826, 0.2161, 1.026, 0.1726, 1.02, 0.5045, 0.9484, 0.461, 0.5826, 0.2161, 0.7106, 0.489, 0.6683, 0.5097, 0.8948, 0.1685, 0.9484, 0.461, 0.8928, 0.437, 0.8407, 0.4262, 0.8084, 0.1491, 0.8948, 0.1685, 0.8928, 0.437, 1.194, 0.5288, 1.101, 0.5279, 1.125, 0.1776, 1.22, 0.1988, 0.7643, 0.4369, 0.7249, 0.1635, 0.8084, 0.1491, 0.8407, 0.4262, 1.02, 0.5045, 1.026, 0.1726, 1.125, 0.1776, 1.101, 0.5279, 0.8724, 0.914, 0.7875, 0.9289, 0.7643, 0.4369, 0.8407, 0.4262, 1.031, 1.002, 1.02, 0.5045, 1.101, 0.5279, 1.096, 1.031, 0.7875, 0.9289, 0.7332, 0.9591, 0.7106, 0.489, 0.7643, 0.4369, 0.9717, 0.9649, 0.9484, 0.461, 1.02, 0.5045, 1.031, 1.002, 0.7332, 0.9591, 0.6807, 0.9938, 0.6683, 0.5097, 0.7106, 0.489, 0.9243, 0.9319, 0.8928, 0.437, 0.9484, 0.461, 0.9717, 0.9649, 0.6807, 0.9938, 0.6177, 1.05, 0.5924, 0.5471, 0.6683, 0.5097, 0.8724, 0.914, 0.8407, 0.4262, 0.8928, 0.437, 0.9243, 0.9319, 0.7468, 1.626, 0.6772, 1.682, 0.6177, 1.05, 0.6807, 0.9938, 0.7468, 1.626, 0.8077, 1.629, 0.7984, 2.13, 0.8626, 1.627, 0.8724, 0.914, 0.9243, 0.9319, 0.9161, 1.632, 0.8626, 1.627, 0.8077, 1.629, 0.7875, 0.9289, 0.8724, 0.914, 0.8077, 1.629, 0.7468, 1.626, 0.7332, 0.9591, 0.7875, 0.9289, 1.096, 1.031, 1.081, 1.687, 1.016, 1.671, 1.031, 1.002, 1.016, 1.671, 0.9666, 1.643, 0.7397, 2.113, 0.6933, 2.126, 0.6772, 1.682, 0.7468, 1.626, 0.6807, 0.9938, 0.7332, 0.9591, 0.7468, 1.626, 0.9717, 0.9649, 0.9666, 1.643, 0.9161, 1.632, 0.9666, 1.643, 0.9778, 2.118, 0.9196, 2.127, 0.8588, 2.108, 0.8626, 1.627, 0.9161, 1.632, 0.9196, 2.127, 0.8588, 2.108, 0.7984, 2.13, 0.8077, 1.629, 0.8626, 1.627, 1.914, 2.478, 1.923, 2.525, 1.871, 2.527, 1.872, 2.48, 1.016, 1.671, 1.023, 2.124, 0.9778, 2.118, 1.115, -1.549, 1.24, -1.516, 1.171, -1.292, 1.06, -1.321, 1.023, 2.124, 0.9585, 2.564, 0.9174, 2.556, 0.7984, 2.13, 0.8717, 2.553, 0.8304, 2.555, 0.9778, 2.118, 1.023, 2.124, 0.9174, 2.556, 0.9196, 2.127, 0.9778, 2.118, 0.9174, 2.556, 0.9196, 2.127, 0.9174, 2.556, 0.8717, 2.553, 0.7397, 2.113, 0.8304, 2.555, 0.7944, 2.561, 0.6933, 2.126, 0.7397, 2.113, 0.7944, 2.561, 0.8588, 2.108, 0.9196, 2.127, 0.8717, 2.553, 0.4098, -1.328, 0.5151, -1.351, 0.6045, -0.8239, 0.5244, -0.8062, 1.281, -1.257, 1.182, -0.7334, 1.082, -0.7937, 1.171, -1.292, -0.06128, -1.074, 0.02515, -1.14, 0.3875, -0.3823, 0.167, -0.6338, 0.1143, -1.2, 0.2082, -1.253, 0.408, -0.7458, 0.4413, -0.4273, 0.7287, -0.8326, 0.6222, -1.365, 0.7308, -1.367, 0.95, -1.344, 0.9327, -0.822, 0.8529, -0.8328, 0.8402, -1.361, 1.182, -0.7334, 1.281, -1.257, 1.388, -1.219, 0.3074, -1.295, 0.4098, -1.328, 0.5244, -0.8062, 0.408, -0.7458, 1.489, -1.173, 1.583, -1.124, 1.361, -0.6994, 1.292, -0.7259, 1.171, -1.292, 1.082, -0.7937, 0.9587, -0.4879, 1.06, -1.321, 0.6222, -1.365, 0.7287, -0.8326, 0.6045, -0.8239, 0.5151, -1.351, 0.02515, -1.14, 0.1143, -1.2, 0.4413, -0.4273, 0.3875, -0.3823, 0.8402, -1.361, 0.8529, -0.8328, 0.7287, -0.8326, 0.7308, -1.367, 1.388, -1.219, 1.489, -1.173, 1.292, -0.7259, 1.182, -0.7334, 0.1085, -1.455, 0.2264, -1.506, 0.3074, -1.295, 0.2082, -1.253, 1.115, -1.549, 1.06, -1.321, 0.95, -1.344, 0.9877, -1.574, 0.1085, -1.455, 0.2082, -1.253, 0.1143, -1.2, -0.005316, -1.394, 0.9877, -1.574, 0.95, -1.344, 0.8402, -1.361, 0.8607, -1.589, -0.005316, -1.394, 0.1143, -1.2, 0.02515, -1.14, -0.1153, -1.32, 0.8607, -1.589, 0.8402, -1.361, 0.7308, -1.367, 0.7324, -1.595, -0.1153, -1.32, 0.02515, -1.14, -0.06128, -1.074, -0.2172, -1.232, 0.6041, -1.59, 0.7324, -1.595, 0.7308, -1.367, 0.6222, -1.365, 1.598, -1.375, 1.714, -1.303, 1.583, -1.124, 1.489, -1.173, 0.6041, -1.59, 0.6222, -1.365, 0.5151, -1.351, 0.4758, -1.575, 1.48, -1.43, 1.598, -1.375, 1.489, -1.173, 1.388, -1.219, 0.4758, -1.575, 0.5151, -1.351, 0.4098, -1.328, 0.3492, -1.546, 1.362, -1.476, 1.281, -1.257, 1.171, -1.292, 1.24, -1.516, 1.48, -1.43, 1.388, -1.219, 1.281, -1.257, 1.362, -1.476, 0.2264, -1.506, 0.3492, -1.546, 0.4098, -1.328, 0.3074, -1.295, -0.2295, -1.685, -0.07736, -1.729, 0.2105, -0.6143, -0.1303, -1.168, -0.07736, -1.729, 0.14, -1.215, 0.2105, -0.6143, 0.633, -1.339, 0.4728, -1.871, 0.6403, -1.902, 0.7857, -1.346, -0.383, -1.641, -0.1303, -1.168, -0.3275, -1.039, -0.5383, -1.598, -0.3275, -1.039, -0.6933, -1.557, 0.9956, -1.367, 0.7857, -1.346, 0.7986, -1.927, 0.2976, -1.26, 0.1305, -1.79, 0.3059, -1.835, 0.4883, -1.301, 0.633, -1.339, 0.4883, -1.301, 0.4728, -1.871, -0.1271, -0.506, -0.3275, -1.039, -0.1303, -1.168, 0.0214, -0.5541, 0.14, -1.215, -0.07736, -1.729, 0.1305, -1.79, 0.2976, -1.26, 0.4958, 0.6118, 0.1441, -0.5688, 0.2105, -0.6143, 0.4742, 0.1594, 0.8903, -0.6794, 0.7857, -1.346, 0.9956, -1.367, 1.087, -0.7045, 0.5572, -0.637, 0.3597, -0.6103, 0.2976, -1.26, 0.4883, -1.301, 0.1441, -0.5688, 0.0214, -0.5541, -0.1303, -1.168, 0.2105, -0.6143, -0.3683, -0.4138, -0.6637, -0.9757, -0.6933, -1.557, -0.2541, -0.4611, 0.725, -0.6579, 0.5572, -0.637, 0.4883, -1.301, 0.633, -1.339, -0.2541, -0.4611, -0.6933, -1.557, -0.3275, -1.039, -0.1271, -0.506, 0.725, -0.6579, 0.633, -1.339, 0.7857, -1.346, 0.8903, -0.6794, 0.3597, -0.6103, 0.2105, -0.6143, 0.14, -1.215, 0.2976, -1.26, 1.112, 0.06117, 0.9866, 0.1155, 0.8903, -0.6794, 1.087, -0.7045, -0.1219, 0.243, 0.02211, 0.1605, 0.08648, 0.7471, 0.188, 0.1264, 0.0214, -0.5541, 0.1441, -0.5688, 0.4958, 0.6118, 0.9866, 0.1155, 0.8504, 0.4936, 0.725, -0.6579, 0.8903, -0.6794, 0.188, 0.1264, 0.02211, 0.1605, -0.1271, -0.506, 0.0214, -0.5541, 0.02211, 0.1605, -0.1219, 0.243, -0.2541, -0.4611, -0.1271, -0.506, 0.5572, -0.637, 0.8504, 0.4936, 0.6373, 0.1196, 0.621, 0.5541, 0.4742, 0.1594, 0.6373, 0.1196, 0.7387, 0.5121, -0.3683, -0.4138, -0.2541, -0.4611, -0.1219, 0.243, 0.3597, -0.6103, 0.6373, 0.1196, 0.4742, 0.1594, 1.082, 0.5262, 0.9518, 0.4968, 0.9866, 0.1155, 1.112, 0.06117, -0.2375, 0.3026, -0.1219, 0.243, -0.0808, 0.7714, 0.4742, 0.1594, 0.621, 0.5541, 0.4958, 0.6118, 0.2405, 0.7118, 0.02211, 0.1605, 0.188, 0.1264, 0.3948, 0.6562, 0.8504, 0.4936, 0.9866, 0.1155, 0.9518, 0.4968, 0.4517, 1.426, 0.3675, 1.454, 0.2917, 1.2, 0.4153, 1.177, 0.8504, 0.9906, 0.8504, 0.4936, 0.9518, 0.4968, 1.074, 0.9955, 0.2405, 0.7118, 0.3948, 0.6562, 0.4153, 1.177, 0.08648, 0.7471, 0.4153, 1.177, 0.2917, 1.2, 0.8675, 1.364, 0.725, 1.372, 0.6637, 1.041, 0.8504, 0.9906, -0.0808, 0.7714, 0.2917, 1.2, 0.1469, 1.207, 0.7387, 0.5121, 0.8504, 0.4936, 0.8504, 0.9906, 0.4958, 0.6118, 0.621, 0.5541, 0.5391, 1.124, 0.3948, 0.6562, 0.4958, 0.6118, 0.5391, 1.124, 0.621, 0.5541, 0.7387, 0.5121, 0.6637, 1.041, 0.279, 1.495, 0.1469, 1.207, 0.2917, 1.2, 0.3675, 1.454, 0.8969, 2.456, 0.8304, 2.493, 0.7348, 1.943, 0.8083, 1.919, 0.5391, 1.124, 0.725, 1.372, 0.5904, 1.473, 0.4153, 1.177, 0.5391, 1.124, 0.5904, 1.473, 0.8504, 0.9906, 1.074, 0.9955, 0.9753, 1.385, 0.4153, 1.177, 0.5904, 1.473, 0.4517, 1.426, 0.8504, 0.9906, 0.9753, 1.385, 0.8675, 1.364, 0.7348, 1.943, 0.5904, 1.473, 0.725, 1.372, 0.8083, 1.919, 0.8675, 1.364, 0.9753, 1.385, 0.8803, 1.903, 0.4517, 1.426, 0.7348, 1.943, 0.6429, 1.962, 0.725, 1.372, 0.8675, 1.364, 0.8803, 1.903, 0.725, 1.372, 0.8803, 1.903, 0.8083, 1.919, 0.279, 1.495, 0.3675, 1.454, 0.558, 1.987, 0.8807, 2.905, 0.7408, 2.502, 0.8304, 2.493, 0.9377, 2.886, 0.9753, 1.385, 1.082, 1.338, 0.9778, 1.901, 0.9537, 2.444, 0.8969, 2.456, 0.8083, 1.919, 0.8803, 1.903, 0.9778, 1.901, 1.081, 2.436, 1.014, 2.432, 0.8803, 1.903, 1.014, 2.432, 0.9537, 2.444, 0.6429, 1.962, 0.7348, 1.943, 0.8304, 2.493, 0.6429, 1.962, 0.8304, 2.493, 0.7408, 2.502, -1.072, -1.427, -1.048, -1.373, -1.111, -1.39, 0.8304, 2.493, 1.004, 2.872, 0.9377, 2.886, 1.014, 2.432, 1.081, 2.436, 1.073, 2.866, 9.998e-05, 9.998e-05, 0.0001, 0.9999, 0.9999, 0.9999, 0.9999, 0.0001002, 9.998e-05, 9.998e-05, 0.0001, 0.9999, 0.9999, 0.9999, 0.9999, 0.0001002, 9.998e-05, 9.998e-05, 0.0001, 0.9999, 0.9999, 0.9999, 0.9999, 0.0001002, 9.998e-05, 9.998e-05, 0.0001, 0.9999, 0.9999, 0.9999, 0.9999, 0.0001002, 9.998e-05, 9.998e-05, 0.0001, 0.9999, 0.4954, 0.9999, 0.4816, 0.0001001, 0.4816, 0.0001001, 0.4954, 0.9999, 0.9999, 0.9999, 0.9999, 0.0001002, 9.998e-05, 9.998e-05, 0.0001, 0.9999, 0.9999, 0.9999, 0.9999, 0.0001002, 9.998e-05, 9.998e-05, 0.0001, 0.9999, 0.9999, 0.9999, 0.9999, 0.0001002, 9.998e-05, 9.998e-05, 0.0001, 0.9999, 0.9999, 0.9999, 0.9999, 0.0001002, 9.998e-05, 9.998e-05, 0.0001, 0.9999, 0.9999, 0.9999, 0.9999, 0.0001002, 9.998e-05, 9.998e-05, 0.0001, 0.9999, 0.4954, 0.9999, 0.4816, 0.0001001, 0.4816, 0.0001001, 0.4954, 0.9999, 0.9999, 0.9999, 0.9999, 0.0001002, 9.998e-05, 9.998e-05, 0.0001, 0.9999, 0.9999, 0.9999, 0.9999, 0.0001002, 9.998e-05, 9.998e-05, 0.0001, 0.9999, 0.9999, 0.9999, 0.9999, 0.0001002, 9.998e-05, 9.998e-05, 0.0001, 0.9999, 0.9999, 0.9999, 0.9999, 0.0001002, 9.998e-05, 9.998e-05, 0.0001, 0.9999, 0.9999, 0.9999, 0.9999, 0.0001002, 9.998e-05, 9.998e-05, 0.0001, 0.9999, 0.4954, 0.9999, 0.4816, 0.0001001, 0.4816, 0.0001001, 0.4954, 0.9999, 0.9999, 0.9999, 0.9999, 0.0001002, 9.998e-05, 9.998e-05, 0.0001, 0.9999, 0.9999, 0.9999, 0.9999, 0.0001002, 9.998e-05, 9.998e-05, 0.0001, 0.9999, 0.9999, 0.9999, 0.9999, 0.0001002, 9.998e-05, 9.998e-05, 0.0001, 0.9999, 0.9999, 0.9999, 0.9999, 0.0001002, 9.998e-05, 9.998e-05, 0.0001, 0.9999, 0.9999, 0.9999, 0.9999, 0.0001002, 9.998e-05, 9.998e-05, 0.0001, 0.9999, 0.4954, 0.9999, 0.4816, 0.0001001, 0.4816, 0.0001001, 0.4954, 0.9999, 0.9999, 0.9999, 0.9999, 0.0001002, 9.998e-05, 9.998e-05, 0.0001, 0.9999, 0.9999, 0.9999, 0.9999, 0.0001002, 9.998e-05, 9.998e-05, 0.0001, 0.9999, 0.9999, 0.9999, 0.9999, 0.0001002, 9.998e-05, 9.998e-05, 0.0001, 0.9999, 0.9999, 0.9999, 0.9999, 0.0001002, 9.998e-05, 9.998e-05, 0.0001, 0.9999, 0.9999, 0.9999, 0.9999, 0.0001002, 9.998e-05, 9.998e-05, 0.0001, 0.9999, 0.4954, 0.9999, 0.4816, 0.0001001, 0.4816, 0.0001001, 0.4954, 0.9999, 0.9999, 0.9999, 0.9999, 0.0001002, 9.998e-05, 9.998e-05, 0.0001, 0.9999, 0.9999, 0.9999, 0.9999, 0.0001002, 9.998e-05, 9.998e-05, 0.0001, 0.9999, 0.9999, 0.9999, 0.9999, 0.0001002, 9.998e-05, 9.998e-05, 0.0001, 0.9999, 0.9999, 0.9999, 0.9999, 0.0001002, 9.998e-05, 9.998e-05, 0.0001, 0.9999, 0.9999, 0.9999, 0.9999, 0.0001002, 9.998e-05, 9.998e-05, 0.0001, 0.9999, 0.4954, 0.9999, 0.4816, 0.0001001, 0.4816, 0.0001001, 0.4954, 0.9999, 0.9999, 0.9999, 0.9999, 0.0001002, 9.998e-05, 9.998e-05, 0.0001, 0.9999, 0.9999, 0.9999, 0.9999, 0.0001002, 9.998e-05, 9.998e-05, 0.0001, 0.9999, 0.9999, 0.9999, 0.9999, 0.0001002, 9.998e-05, 9.998e-05, 0.0001, 0.9999, 0.9999, 0.9999, 0.9999, 0.0001002, 9.998e-05, 9.998e-05, 0.0001, 0.9999, 0.9999, 0.9999, 0.9999, 0.0001002, 9.998e-05, 9.998e-05, 0.0001, 0.9999, 0.4954, 0.9999, 0.4816, 0.0001001, 0.4816, 0.0001001, 0.4954, 0.9999, 0.9999, 0.9999, 0.9999, 0.0001002, 9.998e-05, 9.998e-05, 0.0001, 0.9999, 0.9999, 0.9999, 0.9999, 0.0001002, 9.998e-05, 9.998e-05, 0.0001, 0.9999, 0.9999, 0.9999, 0.9999, 0.0001002, 9.998e-05, 9.998e-05, 0.0001, 0.9999, 0.9999, 0.9999, 0.9999, 0.0001002, 9.998e-05, 9.998e-05, 0.0001, 0.9999, 0.9999, 0.9999, 0.9999, 0.0001002, 9.998e-05, 9.998e-05, 0.0001, 0.9999, 0.4954, 0.9999, 0.4816, 0.0001001, 0.4816, 0.0001001, 0.4954, 0.9999, 0.9999, 0.9999, 0.9999, 0.0001002, 9.998e-05, 9.998e-05, 0.0001, 0.9999, 0.9999, 0.9999, 0.9999, 0.0001002, 9.998e-05, 9.998e-05, 0.0001, 0.9999, 0.9999, 0.9999, 0.9999, 0.0001002, 9.998e-05, 9.998e-05, 0.0001, 0.9999, 0.9999, 0.9999, 0.9999, 0.0001002, 9.998e-05, 9.998e-05, 0.0001, 0.9999, 0.9999, 0.9999, 0.9999, 0.0001002, 9.998e-05, 9.998e-05, 0.0001, 0.9999, 0.4954, 0.9999, 0.4816, 0.0001001, 0.4816, 0.0001001, 0.4954, 0.9999, 0.9999, 0.9999, 0.9999, 0.0001002, 9.998e-05, 9.998e-05, 0.0001, 0.9999, 0.9999, 0.9999, 0.9999, 0.0001002, 9.998e-05, 9.998e-05, 0.0001, 0.9999, 0.9999, 0.9999, 0.9999, 0.0001002, 9.998e-05, 9.998e-05, 0.0001, 0.9999, 0.9999, 0.9999, 0.9999, 0.0001002, 9.998e-05, 9.998e-05, 0.0001, 0.9999, 0.9999, 0.9999, 0.9999, 0.0001002, 9.998e-05, 9.998e-05, 0.0001, 0.9999, 0.4954, 0.9999, 0.4816, 0.0001001, 0.4816, 0.0001001, 0.4954, 0.9999, 0.9999, 0.9999, 0.9999, 0.0001002, 9.998e-05, 9.998e-05, 0.0001, 0.9999, 0.9999, 0.9999, 0.9999, 0.0001002, 9.998e-05, 9.998e-05, 0.0001, 0.9999, 0.9999, 0.9999, 0.9999, 0.0001002, 9.998e-05, 9.998e-05, 0.0001, 0.9999, 0.9999, 0.9999, 0.9999, 0.0001002, 9.998e-05, 9.998e-05, 0.0001, 0.9999, 0.9999, 0.9999, 0.9999, 0.0001002, 9.998e-05, 9.998e-05, 0.0001, 0.9999, 0.4954, 0.9999, 0.4816, 0.0001001, 0.4816, 0.0001001, 0.4954, 0.9999, 0.9999, 0.9999, 0.9999, 0.0001002, 9.998e-05, 9.998e-05, 0.0001, 0.9999, 0.9999, 0.9999, 0.9999, 0.0001002, 9.998e-05, 9.998e-05, 0.0001, 0.9999, 0.9999, 0.9999, 0.9999, 0.0001002, 9.998e-05, 9.998e-05, 0.0001, 0.9999, 0.9999, 0.9999, 0.9999, 0.0001002, 9.998e-05, 9.998e-05, 0.0001, 0.9999, 0.9999, 0.9999, 0.9999, 0.0001002, 9.998e-05, 9.998e-05, 0.0001, 0.9999, 0.9999, 0.9999, 0.9999, 0.0001002, 9.998e-05, 9.998e-05, 0.0001, 0.9999, 0.9999, 0.9999, 0.9999, 0.0001002, 9.998e-05, 9.998e-05, 0.0001, 0.9999, 0.9999, 0.9999, 0.9999, 0.0001002, 9.998e-05, 9.998e-05, 0.0001, 0.9999, 0.9999, 0.9999, 0.9999, 0.0001002, 9.998e-05, 9.998e-05, 0.0001, 0.9999, 0.9999, 0.9999, 0.9999, 0.0001002, 9.998e-05, 9.998e-05, 0.0001, 0.9999, 0.9999, 0.9999, 0.9999, 0.0001002, 9.998e-05, 9.998e-05, 0.0001, 0.9999, 0.9999, 0.9999, 0.9999, 0.0001002, 9.998e-05, 9.998e-05, 0.0001, 0.9999, 0.9999, 0.9999, 0.9999, 0.0001002])
me_cylinder_000.materials.append(mat_leaves)
me_cylinder_000.materials.append(mat_bark)
me_cylinder_000.use_remesh_preserve_volume = False
me_cylinder_000.use_remesh_preserve_attributes = False
me_cylinder_000.use_mirror_vertex_groups = False
me_cylinder_000.update()

# ---- objects
ob_cylinder_001 = bpy.data.objects.new('Cylinder.001', me_cylinder_000)

# ---- transforms, parenting, visibility, modifiers, constraints
ob_cylinder_001.location = (0.0, 0.0, 0.0)
ob_cylinder_001.lineart.crease_threshold = 0.0

# ---- collection membership
col_collection_1.objects.link(ob_cylinder_001)

# ---- scene / render settings (as saved in the file)
scene.frame_start = 1; scene.frame_end = 250; scene.frame_set(1)
scene.render.engine = 'BLENDER_EEVEE_NEXT'
scene.render.resolution_percentage = 50
scene.render.dither_intensity = 0.0
scene.cycles.use_denoising = False
scene.cycles.samples = 128
scene.cycles.sampling_pattern = 'TABULATED_SOBOL'
scene.cycles.use_adaptive_sampling = False
scene.cycles.use_light_tree = False
scene.cycles.blur_glossy = 0.0
scene.cycles.sample_clamp_indirect = 0.0
scene.view_settings.view_transform = 'Standard'
bpy.context.view_layer.update()

# ---- added for rendering (the .blend has no active camera and no usable light): camera, sun
cam_auto = bpy.data.cameras.new('AutoCamera')
cam_auto.lens = 50.0
cam_auto.sensor_width = 36.0
cam_auto.clip_end = 1000.0
ob_auto_camera = bpy.data.objects.new('AutoCamera', cam_auto)
scene.collection.objects.link(ob_auto_camera)
ob_auto_camera.location = (46.111, -54.0328, 55.4317)
ob_auto_camera.rotation_euler = (1.09748, -7.21219e-08, 0.694738)
scene.camera = ob_auto_camera
light_auto_sun = bpy.data.lights.new('AutoSun', 'SUN')
light_auto_sun.energy = 3.0
light_auto_sun.angle = 0.0523599
ob_auto_sun = bpy.data.objects.new('AutoSun', light_auto_sun)
scene.collection.objects.link(ob_auto_sun)
ob_auto_sun.rotation_euler = (0.872665, 0.174533, 0.523599)
bpy.context.view_layer.update()
